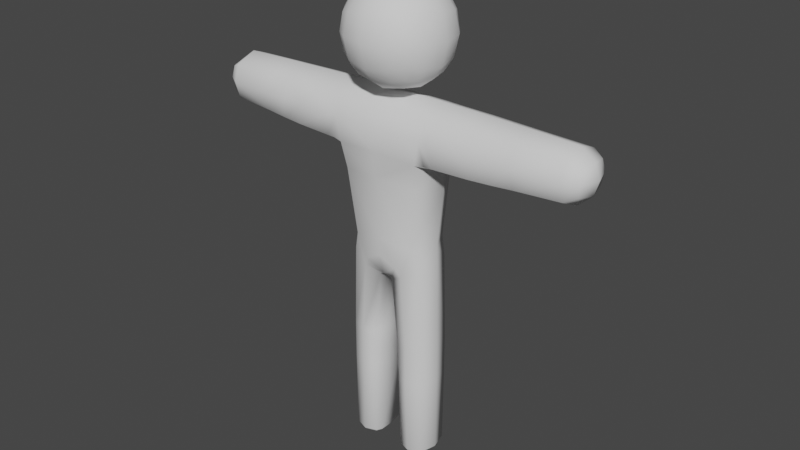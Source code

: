# Source: Stickman.blend  (saved by Blender 3.6.11; exported with 4.5.12 LTS)
import bpy
from mathutils import Matrix  # noqa: F401  (used for matrix-valued properties, if any)

bpy.ops.wm.read_factory_settings(use_empty=True)
scene = bpy.context.scene
scene.name = 'Scene'

# ---- collections
col_collection = bpy.data.collections.new('Collection'); scene.collection.children.link(col_collection)

# ---- world
world_world = bpy.data.worlds.new('World'); scene.world = world_world
world_world.use_nodes = True; world_world.node_tree.nodes.clear()
_N = world_world.node_tree.nodes; _L = world_world.node_tree.links
n0 = _N.new('ShaderNodeOutputWorld'); n0.name = 'World Output'; n0.location = (300, 300)
n1 = _N.new('ShaderNodeBackground'); n1.name = 'Background'; n1.location = (10, 300)
n1.inputs[0].default_value = (0.05088, 0.05088, 0.05088, 1.0)
_L.new(n1.outputs[0], n0.inputs[0])
n0.is_active_output = True
world_world.color = (0.05088, 0.05088, 0.05088)
world_world.use_sun_shadow = False
world_world.sun_shadow_jitter_overblur = 0.0

# ---- meshes
me_plane_009 = bpy.data.meshes.new('Plane.009')
me_plane_009.from_pydata([(-0.1209, 0.08929, 0.8677), (-0.133, 0.08829, 1.374), (-0.7443, 0.06418, 1.258), (-0.7429, 0.06288, 1.345), (-0.145, 0.1215, 1.216), (-0.06347, 0.1056, 0.7917), (-0.02586, 0.07717, 0.7289), (-0.1406, 0.0778, 0.7974), (-0.08095, 0.09602, 0.7561), (-0.0604, 0.06851, 0.01248), (-0.1547, 0.06675, 0.01248), (-0.1063, 0.08533, 0.01248), (-0.04879, 0.07336, 0.4737), (-0.05145, 0.07336, 0.3952), (-0.05474, 0.07336, 0.3167), (-0.155, 0.07147, 0.3167), (-0.155, 0.07147, 0.3952), (-0.155, 0.07147, 0.4737), (-0.09989, 0.09153, 0.3167), (-0.09989, 0.09153, 0.3952), (-0.09945, 0.09153, 0.4737), (0.0, 0.1428, 1.23), (-0.1782, 0.1165, 1.221), (-0.1678, 0.08778, 1.373), (-0.7006, 0.08396, 1.237), (-0.7003, 0.0823, 1.363), (-0.1338, 0.1113, 1.121), (0.0, 0.1342, 1.133), (-0.3369, 0.08668, 1.371), (-0.4308, 0.08559, 1.369), (-0.1415, 0.05304, -0.00796), (-0.5155, 0.08449, 1.367), (-0.1069, 0.06629, -0.00796), (-0.07419, 0.05429, -0.00796), (-0.3662, 0.11, 1.224), (-0.4534, 0.1035, 1.227), (-0.5297, 0.09697, 1.231), (0.1209, 0.08929, 0.8677), (0.133, 0.08829, 1.374), (0.7443, 0.06418, 1.258), (0.7429, 0.06288, 1.345), (0.145, 0.1215, 1.216), (0.06347, 0.1056, 0.7917), (0.02586, 0.07717, 0.7289), (0.1406, 0.0778, 0.7974), (0.08095, 0.09602, 0.7561), (0.0604, 0.06851, 0.01248), (0.1547, 0.06675, 0.01248), (0.1063, 0.08533, 0.01248), (0.04879, 0.07336, 0.4737), (0.05145, 0.07336, 0.3952), (0.05474, 0.07336, 0.3167), (0.155, 0.07147, 0.3167), (0.155, 0.07147, 0.3952), (0.155, 0.07147, 0.4737), (0.09989, 0.09153, 0.3167), (0.09989, 0.09153, 0.3952), (0.09945, 0.09153, 0.4737), (0.0, 0.08974, 0.7451), (0.0, 0.1168, 0.899), (0.0, 0.08797, 1.374), (0.0, 0.1149, 0.8293), (0.1782, 0.1165, 1.221), (0.1678, 0.08778, 1.373), (0.7006, 0.08396, 1.237), (0.7003, 0.0823, 1.363), (0.1338, 0.1113, 1.121), (0.3369, 0.08668, 1.371), (0.4308, 0.08559, 1.369), (0.1415, 0.05304, -0.00796), (0.5155, 0.08449, 1.367), (0.1069, 0.06629, -0.00796), (0.07419, 0.05429, -0.00796), (0.3662, 0.11, 1.224), (0.4534, 0.1035, 1.227), (0.5297, 0.09697, 1.231), (-0.1209, -0.08929, 0.8677), (-0.1342, -0.08829, 1.374), (-0.7443, -0.06418, 1.258), (-0.7429, -0.06288, 1.345), (-0.162, -0.1215, 1.216), (-0.06347, -0.1056, 0.7917), (-0.02586, -0.07717, 0.7289), (-0.1406, -0.0778, 0.7974), (-0.01674, -0.05048, 0.7239), (-0.08095, -0.09602, 0.7561), (-0.0604, -0.06851, 0.01248), (-0.1547, -0.06675, 0.01248), (-0.0477, 3.102e-09, 0.01248), (-0.04881, -0.0464, 0.01248), (-0.1063, -0.08533, 0.01248), (-0.04879, -0.07336, 0.4737), (-0.05145, -0.07336, 0.3952), (-0.05474, -0.07336, 0.3167), (-0.3395, -1.416e-15, 1.406), (-0.4335, -1.346e-15, 1.403), (-0.5183, -1.11e-15, 1.401), (-0.155, -0.07147, 0.3167), (-0.155, -0.07147, 0.3952), (-0.155, -0.07147, 0.4737), (-0.09989, -0.09153, 0.3167), (-0.09989, -0.09153, 0.3952), (-0.09945, -0.09153, 0.4737), (-0.03798, -0.04949, 0.4737), (-0.04004, -0.04949, 0.3952), (-0.04417, -0.04949, 0.3167), (0.0, -0.1428, 1.23), (-0.7571, 0.0, 1.245), (-0.7552, 0.0, 1.355), (-0.1356, -7.33e-17, 1.409), (-0.1666, 0.0, 0.8755), (-0.1967, -0.1165, 1.221), (-0.206, 0.0, 1.163), (-0.17, -0.08778, 1.373), (-0.7006, -0.08396, 1.237), (-0.7003, -0.0823, 1.363), (-0.143, -0.1113, 1.121), (-0.1686, 0.0, 0.8069), (-0.406, -1.607e-15, 1.172), (-0.4823, -1.499e-15, 1.178), (-0.5491, -1.18e-15, 1.185), (0.0, -0.1342, 1.133), (-0.1733, 2.217e-09, 0.01248), (-0.3369, -0.08668, 1.371), (-0.4308, -0.08559, 1.369), (-0.06496, 0.0, -0.00796), (-0.1415, -0.05304, -0.00796), (-0.5155, -0.08449, 1.367), (-0.1069, -0.06629, -0.00796), (-0.07419, -0.05429, -0.00796), (-0.06593, -0.03853, -0.00796), (-0.3679, -0.11, 1.224), (-0.4534, -0.1035, 1.227), (-0.5297, -0.09697, 1.231), (-0.1749, -1.113e-10, 0.4737), (-0.1749, -1.113e-10, 0.3952), (-0.1749, -1.113e-10, 0.3167), (-0.2131, 0.0, 1.165), (-0.1718, -1.943e-16, 1.409), (-0.7043, -9.437e-16, 1.198), (-0.7036, -9.437e-16, 1.395), (-0.1914, -1.148e-17, 1.095), (-0.1547, 0.0, -0.007954), (0.1209, -0.08929, 0.8677), (0.1342, -0.08829, 1.374), (0.7443, -0.06418, 1.258), (0.7429, -0.06288, 1.345), (0.162, -0.1215, 1.216), (0.518, -0.1117, 1.303), (0.06347, -0.1056, 0.7917), (0.02586, -0.07717, 0.7289), (0.1406, -0.0778, 0.7974), (0.6998, -0.1031, 1.301), (0.01674, -0.05048, 0.7239), (0.08095, -0.09602, 0.7561), (0.0604, -0.06851, 0.01248), (0.1547, -0.06675, 0.01248), (0.04673, 3.102e-09, 0.01248), (0.04881, -0.0464, 0.01248), (0.1063, -0.08533, 0.01248), (0.04879, -0.07336, 0.4737), (0.05145, -0.07336, 0.3952), (0.05474, -0.07336, 0.3167), (0.3395, 1.416e-15, 1.406), (0.4335, 1.346e-15, 1.403), (0.5183, 1.11e-15, 1.401), (0.155, -0.07147, 0.3167), (0.155, -0.07147, 0.3952), (0.155, -0.07147, 0.4737), (0.09989, -0.09153, 0.3167), (0.09989, -0.09153, 0.3952), (0.09945, -0.09153, 0.4737), (0.03798, -0.04949, 0.4737), (0.04004, -0.04949, 0.3952), (0.04417, -0.04949, 0.3167), (0.0, -0.08974, 0.7451), (0.0, -0.1168, 0.899), (0.0, -0.08797, 1.374), (0.0, -0.05358, 0.7303), (0.0, -0.1149, 0.8293), (0.4352, -0.116, 1.304), (0.3434, -0.1203, 1.306), (0.1767, -0.1246, 1.307), (0.7504, -0.07036, 1.302), (0.7571, 0.0, 1.245), (0.1405, -0.1268, 1.308), (0.7552, 0.0, 1.355), (0.1356, 7.33e-17, 1.409), (0.1666, 0.0, 0.8755), (0.1967, -0.1165, 1.221), (0.206, 0.0, 1.163), (0.17, -0.08778, 1.373), (0.7006, -0.08396, 1.237), (0.7003, -0.0823, 1.363), (0.143, -0.1113, 1.121), (-0.518, -0.1117, 1.303), (0.0, 0.0, 1.406), (-0.6998, -0.1031, 1.301), (-0.4352, -0.116, 1.304), (-0.1767, -0.1246, 1.307), (-0.3434, -0.1203, 1.306), (-0.7504, -0.07036, 1.302), (0.1686, 0.0, 0.8069), (-0.1405, -0.1268, 1.308), (0.0, -0.1318, 1.312), (0.406, 1.607e-15, 1.172), (0.4823, 1.499e-15, 1.178), (0.5491, 1.18e-15, 1.185), (0.518, 0.1117, 1.303), (0.6998, 0.1031, 1.301), (0.4352, 0.116, 1.304), (0.1646, 0.1246, 1.307), (0.3402, 0.1203, 1.306), (0.7504, 0.07036, 1.302), (0.7744, 0.0, 1.301), (0.1316, 0.1268, 1.308), (-0.518, 0.1117, 1.303), (-0.6998, 0.1031, 1.301), (-0.4352, 0.116, 1.304), (-0.3402, 0.1203, 1.306), (0.1733, 2.217e-09, 0.01248), (0.3369, -0.08668, 1.371), (0.4308, -0.08559, 1.369), (0.06496, 0.0, -0.00796), (0.1415, -0.05304, -0.00796), (0.5155, -0.08449, 1.367), (0.1069, -0.06629, -0.00796), (0.07419, -0.05429, -0.00796), (0.06593, -0.03853, -0.00796), (0.3679, -0.11, 1.224), (0.4534, -0.1035, 1.227), (0.5297, -0.09697, 1.231), (0.1749, -6.308e-11, 0.4737), (0.1749, -6.308e-11, 0.3952), (0.1749, -6.308e-11, 0.3167), (-0.1646, 0.1246, 1.307), (-0.7504, 0.07036, 1.302), (-0.7744, 0.0, 1.301), (0.2131, 0.0, 1.165), (0.1718, 1.943e-16, 1.409), (0.7043, 9.437e-16, 1.198), (-0.1316, 0.1268, 1.308), (0.0, 0.1318, 1.312), (0.7036, 9.437e-16, 1.395), (0.1914, 1.148e-17, 1.095), (0.1547, 0.0, -0.007954), (-0.1135, -0.1135, 1.499), (-0.1135, -0.1135, 1.726), (-0.1135, 0.1135, 1.499), (-0.1135, 0.1135, 1.726), (0.1135, -0.1135, 1.499), (0.1135, -0.1135, 1.726), (0.1135, 0.1135, 1.499), (0.1135, 0.1135, 1.726), (-0.139, -1.82e-07, 1.474), (-0.139, -0.139, 1.613), (-0.139, -2.375e-07, 1.752), (-0.139, 0.139, 1.613), (4.908e-10, 0.139, 1.474), (4.908e-10, 0.139, 1.752), (0.139, 0.139, 1.613), (0.139, -1.82e-07, 1.474), (0.139, -2.375e-07, 1.752), (0.139, -0.139, 1.613), (4.908e-10, -0.139, 1.474), (4.908e-10, -0.139, 1.752), (-2.259e-09, -2.502e-07, 1.809), (-2.259e-09, -1.717e-07, 1.416), (-2.259e-09, -0.1966, 1.613), (0.1966, -2.109e-07, 1.613), (-2.259e-09, 0.1966, 1.613), (-0.1966, -2.109e-07, 1.613), (-0.1311, -0.06553, 1.482), (-0.1311, -0.1311, 1.678), (-0.1311, 0.06553, 1.744), (-0.1311, 0.1311, 1.547), (-0.06553, 0.1311, 1.482), (0.06553, 0.1311, 1.744), (0.1311, 0.1311, 1.547), (0.1311, 0.06553, 1.482), (0.1311, -0.06553, 1.744), (0.1311, -0.1311, 1.547), (0.06553, -0.1311, 1.482), (-0.06553, -0.1311, 1.744), (-0.1311, 0.06553, 1.482), (-0.1311, -0.1311, 1.547), (-0.1311, -0.06553, 1.744), (-0.1311, 0.1311, 1.678), (0.06553, 0.1311, 1.482), (-0.06553, 0.1311, 1.744), (0.1311, 0.1311, 1.678), (0.1311, -0.06553, 1.482), (0.1311, 0.06553, 1.744), (0.1311, -0.1311, 1.678), (-0.06553, -0.1311, 1.482), (0.06553, -0.1311, 1.744), (-1.268e-09, -0.08792, 1.788), (-1.268e-09, 0.08792, 1.788), (0.08792, -2.456e-07, 1.788), (-0.08792, -2.456e-07, 1.788), (-1.268e-09, -0.08792, 1.437), (-1.268e-09, 0.08792, 1.437), (-0.08792, -1.754e-07, 1.437), (0.08792, -1.754e-07, 1.437), (-0.08792, -0.1758, 1.613), (0.08792, -0.1758, 1.613), (-1.268e-09, -0.1758, 1.525), (-1.268e-09, -0.1758, 1.701), (0.1758, -0.08792, 1.613), (0.1758, 0.08792, 1.613), (0.1758, -1.929e-07, 1.525), (0.1758, -2.28e-07, 1.701), (0.08792, 0.1758, 1.613), (-0.08792, 0.1758, 1.613), (-1.268e-09, 0.1758, 1.525), (-1.268e-09, 0.1758, 1.701), (-0.1758, 0.08792, 1.613), (-0.1758, -0.08792, 1.613), (-0.1758, -1.929e-07, 1.525), (-0.1758, -2.28e-07, 1.701), (-0.1605, -0.08026, 1.693), (-0.1605, -0.08026, 1.532), (-0.1605, 0.08026, 1.532), (-0.08026, 0.1605, 1.693), (-0.08026, 0.1605, 1.532), (0.08026, 0.1605, 1.532), (0.1605, 0.08026, 1.693), (0.1605, 0.08026, 1.532), (0.1605, -0.08026, 1.532), (0.08026, -0.1605, 1.693), (0.08026, -0.1605, 1.532), (-0.08026, -0.1605, 1.532), (0.08026, 0.08026, 1.452), (-0.08026, 0.08026, 1.452), (-0.08026, -0.08026, 1.452), (-0.08026, 0.08026, 1.773), (0.08026, 0.08026, 1.773), (0.08026, -0.08026, 1.773), (-0.08026, -0.08026, 1.773), (0.08026, -0.08026, 1.452), (-0.08026, -0.1605, 1.693), (0.1605, -0.08026, 1.693), (0.08026, 0.1605, 1.693), (-0.1605, 0.08026, 1.693), (-0.2486, -2.958e-16, 1.166), (-0.2026, -4.19e-16, 1.408), (-0.2128, 0.1153, 1.221), (-0.1989, 0.08758, 1.372), (-0.1969, 0.1238, 1.307), (-0.2282, -0.1153, 1.221), (-0.2007, -0.08758, 1.372), (-0.2073, -0.1238, 1.307), (0.2513, 3.177e-16, 1.166), (0.2049, 4.356e-16, 1.408), (0.2153, 0.1152, 1.221), (0.2012, 0.08756, 1.372), (0.1993, 0.1237, 1.307), (0.2096, -0.1237, 1.307), (0.2305, -0.1152, 1.221), (0.203, -0.08756, 1.372)], [], [(58, 5, 61), (241, 1, 60, 242), (3, 236, 237, 108), (110, 0, 7, 117), (118, 119, 35, 34), (141, 26, 0, 110), (235, 23, 1, 241), (239, 187, 144, 191), (348, 346, 34, 219), (58, 178, 84, 6), (5, 58, 6, 8), (32, 11, 9, 33), (137, 22, 4, 112), (344, 118, 34, 346), (119, 120, 36, 35), (138, 109, 1, 23), (217, 25, 31, 216), (345, 347, 28, 94), (4, 22, 235, 241), (347, 348, 219, 28), (197, 195, 127, 115), (4, 26, 141, 112), (120, 139, 24, 36), (209, 208, 70, 65), (79, 201, 197, 115), (40, 213, 209, 65), (28, 29, 95, 94), (108, 140, 25, 3), (79, 115, 140, 108), (219, 218, 29, 28), (145, 192, 240, 184), (217, 236, 3, 25), (95, 29, 31, 96), (96, 31, 25, 140), (122, 10, 30, 142), (66, 37, 59, 27), (27, 26, 4, 21), (17, 134, 117, 7), (58, 61, 42), (37, 66, 244, 188), (88, 125, 33, 9), (11, 32, 30, 10), (16, 135, 134, 17), (218, 216, 31, 29), (15, 136, 135, 16), (10, 122, 136, 15), (187, 38, 60, 196), (105, 89, 88, 9, 14), (45, 44, 54, 57), (19, 16, 17, 20), (18, 15, 16, 19), (15, 18, 11, 10), (8, 6, 12, 20), (7, 8, 20, 17), (13, 19, 20, 12), (14, 18, 19, 13), (18, 14, 9, 11), (42, 61, 59, 37), (203, 204, 177, 77), (215, 41, 21, 242), (184, 39, 213, 214), (211, 215, 38, 63), (188, 202, 44, 37), (206, 205, 73, 74), (354, 62, 211, 356), (43, 153, 178, 58), (45, 43, 58, 42), (48, 71, 72, 46), (238, 190, 41, 62), (352, 238, 62, 354), (207, 206, 74, 75), (187, 239, 63, 38), (41, 190, 244, 66), (353, 355, 63, 239), (41, 215, 211, 62), (355, 356, 211, 63), (201, 78, 114, 197), (75, 208, 209, 64), (240, 207, 75, 64), (193, 152, 183, 146), (183, 152, 192, 145), (40, 186, 214, 213), (164, 68, 67, 163), (68, 210, 212, 67), (185, 204, 106, 147), (213, 39, 64, 209), (165, 70, 68, 164), (165, 243, 65, 70), (220, 245, 69, 47), (116, 76, 176, 121), (27, 21, 41, 66), (202, 232, 54, 44), (175, 179, 81), (76, 116, 141, 110), (72, 223, 157, 46), (71, 48, 47, 69), (54, 232, 233, 53), (147, 194, 244, 190), (208, 210, 68, 70), (53, 233, 234, 52), (234, 220, 47, 52), (109, 77, 177, 196), (153, 43, 49, 172), (51, 46, 157, 158, 174), (57, 54, 53, 56), (56, 53, 52, 55), (55, 52, 47, 48), (43, 45, 57, 49), (50, 49, 57, 56), (51, 50, 56, 55), (51, 55, 48, 46), (6, 84, 103, 12), (241, 242, 21, 4), (85, 81, 76, 83), (203, 80, 106, 204), (236, 2, 107, 237), (107, 78, 201, 237), (199, 203, 77, 113), (110, 117, 83, 76), (119, 118, 131, 132), (349, 111, 199, 351), (175, 82, 84, 178), (0, 5, 8, 7), (85, 82, 175, 81), (90, 87, 126, 128), (137, 112, 80, 111), (344, 137, 111, 349), (120, 119, 132, 133), (109, 138, 113, 77), (80, 112, 141, 116), (345, 350, 113, 138), (80, 203, 199, 111), (350, 351, 199, 113), (231, 192, 152, 148), (133, 195, 197, 114), (120, 133, 114, 139), (184, 240, 64, 39), (95, 124, 123, 94), (124, 198, 200, 123), (96, 127, 124, 95), (96, 140, 115, 127), (122, 142, 126, 87), (143, 194, 121, 176), (121, 106, 80, 116), (117, 134, 99, 83), (175, 149, 179), (182, 191, 144, 185), (89, 130, 125, 88), (86, 129, 130, 89), (90, 128, 129, 86), (99, 134, 135, 98), (195, 198, 124, 127), (85, 83, 99, 102), (98, 135, 136, 97), (136, 122, 87, 97), (144, 187, 196, 177), (13, 12, 103, 104), (14, 13, 104, 105), (49, 50, 173, 172), (102, 99, 98, 101), (101, 98, 97, 100), (100, 97, 87, 90), (82, 85, 102, 91), (84, 82, 91, 103), (104, 103, 91, 92), (105, 104, 92, 93), (105, 93, 86, 89), (92, 91, 102, 101), (93, 92, 101, 100), (93, 100, 90, 86), (176, 179, 149, 143), (186, 146, 183, 214), (143, 149, 154, 151), (177, 204, 185, 144), (244, 194, 143, 188), (188, 143, 151, 202), (34, 35, 218, 219), (205, 206, 230, 229), (242, 60, 38, 215), (168, 232, 202, 151), (35, 36, 216, 218), (357, 358, 229, 181), (175, 178, 153, 150), (45, 42, 37, 44), (149, 175, 150, 154), (159, 226, 224, 156), (238, 189, 147, 190), (352, 205, 229, 358), (206, 207, 231, 230), (79, 108, 237, 201), (148, 152, 193, 225), (353, 359, 221, 163), (147, 189, 182, 185), (359, 357, 181, 221), (75, 74, 210, 208), (36, 24, 217, 216), (231, 207, 240, 192), (236, 217, 24, 2), (74, 73, 212, 210), (243, 186, 40, 65), (221, 222, 164, 163), (139, 114, 78, 107), (230, 231, 148, 180), (186, 243, 193, 146), (229, 230, 180, 181), (181, 180, 222, 221), (164, 222, 225, 165), (165, 225, 193, 243), (220, 156, 224, 245), (132, 131, 200, 198), (121, 194, 147, 106), (183, 145, 184, 214), (133, 132, 198, 195), (32, 33, 125, 130, 129, 128, 126, 142, 30), (158, 228, 227, 155), (155, 227, 226, 159), (157, 223, 228, 158), (71, 69, 245, 224, 226, 227, 228, 223, 72), (167, 233, 232, 168), (180, 148, 225, 222), (151, 154, 171, 168), (166, 234, 233, 167), (156, 220, 234, 166), (2, 24, 139, 107), (50, 51, 174, 173), (170, 167, 168, 171), (169, 166, 167, 170), (166, 169, 159, 156), (154, 150, 160, 171), (150, 153, 172, 160), (173, 161, 160, 172), (174, 162, 161, 173), (162, 174, 158, 155), (161, 170, 171, 160), (162, 169, 170, 161), (169, 162, 155, 159), (1, 109, 196, 60), (81, 179, 176, 76), (343, 274, 249, 287), (342, 277, 253, 290), (341, 280, 251, 293), (340, 283, 247, 273), (339, 291, 250, 282), (338, 286, 247, 283), (337, 296, 265, 295), (336, 297, 266, 298), (335, 274, 256, 299), (334, 300, 264, 294), (333, 301, 267, 302), (332, 279, 261, 303), (331, 304, 255, 285), (330, 305, 268, 306), (329, 295, 265, 307), (328, 308, 263, 281), (327, 309, 269, 310), (326, 292, 262, 311), (325, 312, 260, 278), (324, 313, 270, 314), (323, 289, 259, 315), (322, 316, 257, 275), (321, 317, 271, 318), (320, 286, 256, 319), (317, 320, 319, 271), (255, 273, 320, 317), (273, 247, 286, 320), (272, 321, 318, 254), (246, 285, 321, 272), (285, 255, 317, 321), (284, 322, 275, 248), (254, 318, 322, 284), (318, 271, 316, 322), (313, 323, 315, 270), (257, 287, 323, 313), (287, 249, 289, 323), (276, 324, 314, 258), (248, 275, 324, 276), (275, 257, 313, 324), (288, 325, 278, 252), (258, 314, 325, 288), (314, 270, 312, 325), (309, 326, 311, 269), (260, 290, 326, 309), (290, 253, 292, 326), (279, 327, 310, 261), (252, 278, 327, 279), (278, 260, 309, 327), (291, 328, 281, 250), (261, 310, 328, 291), (310, 269, 308, 328), (305, 329, 307, 268), (263, 293, 329, 305), (293, 251, 295, 329), (282, 330, 306, 264), (250, 281, 330, 282), (281, 263, 305, 330), (294, 331, 285, 246), (264, 306, 331, 294), (306, 268, 304, 331), (301, 332, 303, 267), (258, 288, 332, 301), (288, 252, 279, 332), (284, 333, 302, 254), (248, 276, 333, 284), (276, 258, 301, 333), (272, 334, 294, 246), (254, 302, 334, 272), (302, 267, 300, 334), (297, 335, 299, 266), (259, 289, 335, 297), (289, 249, 274, 335), (292, 336, 298, 262), (253, 277, 336, 292), (277, 259, 297, 336), (280, 337, 295, 251), (262, 298, 337, 280), (298, 266, 296, 337), (296, 338, 283, 265), (266, 299, 338, 296), (299, 256, 286, 338), (300, 339, 282, 264), (267, 303, 339, 300), (303, 261, 291, 339), (304, 340, 273, 255), (268, 307, 340, 304), (307, 265, 283, 340), (308, 341, 293, 263), (269, 311, 341, 308), (311, 262, 280, 341), (312, 342, 290, 260), (270, 315, 342, 312), (315, 259, 277, 342), (316, 343, 287, 257), (271, 319, 343, 316), (319, 256, 274, 343), (59, 61, 5, 0), (123, 200, 351, 350), (94, 123, 350, 345), (118, 344, 349, 131), (131, 349, 351, 200), (23, 235, 348, 347), (138, 23, 347, 345), (137, 344, 346, 22), (235, 22, 346, 348), (191, 182, 357, 359), (239, 191, 359, 353), (238, 352, 358, 189), (182, 189, 358, 357), (67, 212, 356, 355), (163, 67, 355, 353), (205, 352, 354, 73), (73, 354, 356, 212), (0, 26, 27, 59)])
me_plane_009.polygons.foreach_set('use_smooth', [True] * 352)
_uv = me_plane_009.uv_layers.new(name='UVMap')
_uv.uv.foreach_set('vector', [0.0, 0.0, 0.0, 0.0, 0.0, 0.0, 0.0, 0.0, 0.0, 0.0, 0.0, 0.0, 0.0, 0.0, 0.0, 0.0, 0.0, 0.0, 0.0, 0.0, 0.0, 0.0, 0.0, 0.0, 0.0, 0.0, 0.0, 0.0, 0.0, 0.0, 0.0, 0.0, 0.0, 0.0, 0.0, 0.0, 0.0, 0.0, 0.0, 0.0, 0.0, 0.0, 0.0, 0.0, 0.0, 0.0, 0.0, 0.0, 0.0, 0.0, 0.0, 0.0, 0.0, 0.0, 0.0, 0.0, 0.0, 0.0, 0.0, 0.0, 0.0, 0.0, 0.0, 0.0, 0.0, 0.0, 0.0, 0.0, 0.0, 0.0, 0.0, 0.0, 0.0, 0.0, 0.0, 0.0, 0.0, 0.0, 0.0, 0.0, 0.0, 0.0, 0.0, 0.0, 0.0, 0.0, 0.0, 0.0, 0.0, 0.0, 0.0, 0.0, 0.0, 0.0, 0.0, 0.0, 0.0, 0.0, 0.0, 0.0, 0.0, 0.0, 0.0, 0.0, 0.0, 0.0, 0.0, 0.0, 0.0, 0.0, 0.0, 0.0, 0.0, 0.0, 0.0, 0.0, 0.0, 0.0, 0.0, 0.0, 0.0, 0.0, 0.0, 0.0, 0.0, 0.0, 0.0, 0.0, 0.0, 0.0, 0.0, 0.0, 0.0, 0.0, 0.0, 0.0, 0.0, 0.0, 0.0, 0.0, 0.0, 0.0, 0.0, 0.0, 0.0, 0.0, 0.0, 0.0, 0.0, 0.0, 0.0, 0.0, 0.0, 0.0, 0.0, 0.0, 0.0, 0.0, 0.0, 0.0, 0.0, 0.0, 0.0, 0.0, 0.0, 0.0, 0.0, 0.0, 0.0, 0.0, 0.0, 0.0, 0.0, 0.0, 0.0, 0.0, 0.0, 0.0, 0.0, 0.0, 0.0, 0.0, 0.0, 0.0, 0.0, 0.0, 0.0, 0.0, 0.0, 0.0, 0.0, 0.0, 0.0, 0.0, 0.0, 0.0, 0.0, 0.0, 0.0, 0.0, 0.0, 0.0, 0.0, 0.0, 0.0, 0.0, 0.0, 0.0, 0.0, 0.0, 0.0, 0.0, 0.0, 0.0, 0.0, 0.0, 0.0, 0.0, 0.0, 0.0, 0.0, 0.0, 0.0, 0.0, 0.0, 0.0, 0.0, 0.0, 0.0, 0.0, 0.0, 0.0, 0.0, 0.0, 0.0, 0.0, 0.0, 0.0, 0.0, 0.0, 0.0, 0.0, 0.0, 0.0, 0.0, 0.0, 0.0, 0.0, 0.0, 0.0, 0.0, 0.0, 0.0, 0.0, 0.0, 0.0, 0.0, 0.0, 0.0, 0.0, 0.0, 0.0, 0.0, 0.0, 0.0, 0.0, 0.0, 0.0, 0.0, 0.0, 0.0, 0.0, 0.0, 0.0, 0.0, 0.0, 0.0, 0.0, 0.0, 0.0, 0.0, 0.0, 0.0, 0.0, 0.0, 0.0, 0.0, 0.0, 0.0, 0.0, 0.0, 0.0, 0.0, 0.0, 0.0, 0.0, 0.0, 0.0, 0.0, 0.0, 0.0, 0.0, 0.0, 0.0, 0.0, 0.0, 0.0, 0.0, 0.0, 0.0, 0.0, 0.0, 0.0, 0.0, 0.0, 0.0, 0.0, 0.0, 0.0, 0.0, 0.0, 0.0, 0.0, 0.0, 0.0, 0.0, 0.0, 0.0, 0.0, 0.0, 0.0, 0.0, 0.0, 0.0, 0.0, 0.0, 0.0, 0.0, 0.0, 0.0, 0.0, 0.0, 0.0, 0.0, 0.0, 0.0, 0.0, 0.0, 0.0, 0.0, 0.0, 0.0, 0.0, 0.0, 0.0, 0.0, 0.0, 0.0, 0.0, 0.0, 0.0, 0.0, 0.0, 0.0, 0.0, 0.0, 0.0, 0.0, 0.0, 0.0, 0.0, 0.0, 0.0, 0.0, 0.0, 0.0, 0.0, 0.0, 0.0, 0.0, 0.0, 0.0, 0.0, 0.0, 0.0, 0.0, 0.0, 0.0, 0.0, 0.0, 0.0, 0.0, 0.0, 0.0, 0.0, 0.0, 0.0, 0.0, 0.0, 0.0, 0.0, 0.0, 0.0, 0.0, 0.0, 0.0, 0.0, 0.0, 0.0, 0.0, 0.0, 0.0, 0.0, 0.0, 0.0, 0.0, 0.0, 0.0, 0.0, 0.0, 0.0, 0.0, 0.0, 0.0, 0.0, 0.0, 0.0, 0.0, 0.0, 0.0, 0.0, 0.0, 0.0, 0.0, 0.0, 0.0, 0.0, 0.0, 0.0, 0.0, 0.0, 0.0, 0.0, 0.0, 0.0, 0.0, 0.0, 0.0, 0.0, 0.0, 0.0, 0.0, 0.0, 0.0, 0.0, 0.0, 0.0, 0.0, 0.0, 0.0, 0.0, 0.0, 0.0, 0.0, 0.0, 0.0, 0.0, 0.0, 0.0, 0.0, 0.0, 0.0, 0.0, 0.0, 0.0, 0.0, 0.0, 0.0, 0.0, 0.0, 0.0, 0.0, 0.0, 0.0, 0.0, 0.0, 0.0, 0.0, 0.0, 0.0, 0.0, 0.0, 0.0, 0.0, 0.0, 0.0, 0.0, 0.0, 0.0, 0.0, 0.0, 0.0, 0.0, 0.0, 0.0, 0.0, 0.0, 0.0, 0.0, 0.0, 0.0, 0.0, 0.0, 0.0, 0.0, 0.0, 0.0, 0.0, 0.0, 0.0, 0.0, 0.0, 0.0, 0.0, 0.0, 0.0, 0.0, 0.0, 0.0, 0.0, 0.0, 0.0, 0.0, 0.0, 0.0, 0.0, 0.0, 0.0, 0.0, 0.0, 0.0, 0.0, 0.0, 0.0, 0.0, 0.0, 0.0, 0.0, 0.0, 0.0, 0.0, 0.0, 0.0, 0.0, 0.0, 0.0, 0.0, 0.0, 0.0, 0.0, 0.0, 0.0, 0.0, 0.0, 0.0, 0.0, 0.0, 0.0, 0.0, 0.0, 0.0, 0.0, 0.0, 0.0, 0.0, 0.0, 0.0, 0.0, 0.0, 0.0, 0.0, 0.0, 0.0, 0.0, 0.0, 0.0, 0.0, 0.0, 0.0, 0.0, 0.0, 0.0, 0.0, 0.0, 0.0, 0.0, 0.0, 0.0, 0.0, 0.0, 0.0, 0.0, 0.0, 0.0, 0.0, 0.0, 0.0, 0.0, 0.0, 0.0, 0.0, 0.0, 0.0, 0.0, 0.0, 0.0, 0.0, 0.0, 0.0, 0.0, 0.0, 0.0, 0.0, 0.0, 0.0, 0.0, 0.0, 0.0, 0.0, 0.0, 0.0, 0.0, 0.0, 0.0, 0.0, 0.0, 0.0, 0.0, 0.0, 0.0, 0.0, 0.0, 0.0, 0.0, 0.0, 0.0, 0.0, 0.0, 0.0, 0.0, 0.0, 0.0, 0.0, 0.0, 0.0, 0.0, 0.0, 0.0, 0.0, 0.0, 0.0, 0.0, 0.0, 0.0, 0.0, 0.0, 0.0, 0.0, 0.0, 0.0, 0.0, 0.0, 0.0, 0.0, 0.0, 0.0, 0.0, 0.0, 0.0, 0.0, 0.0, 0.0, 0.0, 0.0, 0.0, 0.0, 0.0, 0.0, 0.0, 0.0, 0.0, 0.0, 0.0, 0.0, 0.0, 0.0, 0.0, 0.0, 0.0, 0.0, 0.0, 0.0, 0.0, 0.0, 0.0, 0.0, 0.0, 0.0, 0.0, 0.0, 0.0, 0.0, 0.0, 0.0, 0.0, 0.0, 0.0, 0.0, 0.0, 0.0, 0.0, 0.0, 0.0, 0.0, 0.0, 0.0, 0.0, 0.0, 0.0, 0.0, 0.0, 0.0, 0.0, 0.0, 0.0, 0.0, 0.0, 0.0, 0.0, 0.0, 0.0, 0.0, 0.0, 0.0, 0.0, 0.0, 0.0, 0.0, 0.0, 0.0, 0.0, 0.0, 0.0, 0.0, 0.0, 0.0, 0.0, 0.0, 0.0, 0.0, 0.0, 0.0, 0.0, 0.0, 0.0, 0.0, 0.0, 0.0, 0.0, 0.0, 0.0, 0.0, 0.0, 0.0, 0.0, 0.0, 0.0, 0.0, 0.0, 0.0, 0.0, 0.0, 0.0, 0.0, 0.0, 0.0, 0.0, 0.0, 0.0, 0.0, 0.0, 0.0, 0.0, 0.0, 0.0, 0.0, 0.0, 0.0, 0.0, 0.0, 0.0, 0.0, 0.0, 0.0, 0.0, 0.0, 0.0, 0.0, 0.0, 0.0, 0.0, 0.0, 0.0, 0.0, 0.0, 0.0, 0.0, 0.0, 0.0, 0.0, 0.0, 0.0, 0.0, 0.0, 0.0, 0.0, 0.0, 0.0, 0.0, 0.0, 0.0, 0.0, 0.0, 0.0, 0.0, 0.0, 0.0, 0.0, 0.0, 0.0, 0.0, 0.0, 0.0, 0.0, 0.0, 0.0, 0.0, 0.0, 0.0, 0.0, 0.0, 0.0, 0.0, 0.0, 0.0, 0.0, 0.0, 0.0, 0.0, 0.0, 0.0, 0.0, 0.0, 0.0, 0.0, 0.0, 0.0, 0.0, 0.0, 0.0, 0.0, 0.0, 0.0, 0.0, 0.0, 0.0, 0.0, 0.0, 0.0, 0.0, 0.0, 0.0, 0.0, 0.0, 0.0, 0.0, 0.0, 0.0, 0.0, 0.0, 0.0, 0.0, 0.0, 0.0, 0.0, 0.0, 0.0, 0.0, 0.0, 0.0, 0.0, 0.0, 0.0, 0.0, 0.0, 0.0, 0.0, 0.0, 0.0, 0.0, 0.0, 0.0, 0.0, 0.0, 0.0, 0.0, 0.0, 0.0, 0.0, 0.0, 0.0, 0.0, 0.0, 0.0, 0.0, 0.0, 0.0, 0.0, 0.0, 0.0, 0.0, 0.0, 0.0, 0.0, 0.0, 0.0, 0.0, 0.0, 0.0, 0.0, 0.0, 0.0, 0.0, 0.0, 0.0, 0.0, 0.0, 0.0, 0.0, 0.0, 0.0, 0.0, 0.0, 0.0, 0.0, 0.0, 0.0, 0.0, 0.0, 0.0, 0.0, 0.0, 0.0, 0.0, 0.0, 0.0, 0.0, 0.0, 0.0, 0.0, 0.0, 0.0, 0.0, 0.0, 0.0, 0.0, 0.0, 0.0, 0.0, 0.0, 0.0, 0.0, 0.0, 0.0, 0.0, 0.0, 0.0, 0.0, 0.0, 0.0, 0.0, 0.0, 0.0, 0.0, 0.0, 0.0, 0.0, 0.0, 0.0, 0.0, 0.0, 0.0, 0.0, 0.0, 0.0, 0.0, 0.0, 0.0, 0.0, 0.0, 0.0, 0.0, 0.0, 0.0, 0.0, 0.0, 0.0, 0.0, 0.0, 0.0, 0.0, 0.0, 0.0, 0.0, 0.0, 0.0, 0.0, 0.0, 0.0, 0.0, 0.0, 0.0, 0.0, 0.0, 0.0, 0.0, 0.0, 0.0, 0.0, 0.0, 0.0, 0.0, 0.0, 0.0, 0.0, 0.0, 0.0, 0.0, 0.0, 0.0, 0.0, 0.0, 0.0, 0.0, 0.0, 0.0, 0.0, 0.0, 0.0, 0.0, 0.0, 0.0, 0.0, 0.0, 0.0, 0.0, 0.0, 0.0, 0.0, 0.0, 0.0, 0.0, 0.0, 0.0, 0.0, 0.0, 0.0, 0.0, 0.0, 0.0, 0.0, 0.0, 0.0, 0.0, 0.0, 0.0, 0.0, 0.0, 0.0, 0.0, 0.0, 0.0, 0.0, 0.0, 0.0, 0.0, 0.0, 0.0, 0.0, 0.0, 0.0, 0.0, 0.0, 0.0, 0.0, 0.0, 0.0, 0.0, 0.0, 0.0, 0.0, 0.0, 0.0, 0.0, 0.0, 0.0, 0.0, 0.0, 0.0, 0.0, 0.0, 0.0, 0.0, 0.0, 0.0, 0.0, 0.0, 0.0, 0.0, 0.0, 0.0, 0.0, 0.0, 0.0, 0.0, 0.0, 0.0, 0.0, 0.0, 0.0, 0.0, 0.0, 0.0, 0.0, 0.0, 0.0, 0.0, 0.0, 0.0, 0.0, 0.0, 0.0, 0.0, 0.0, 0.0, 0.0, 0.0, 0.0, 0.0, 0.0, 0.0, 0.0, 0.0, 0.0, 0.0, 0.0, 0.0, 0.0, 0.0, 0.0, 0.0, 0.0, 0.0, 0.0, 0.0, 0.0, 0.0, 0.0, 0.0, 0.0, 0.0, 0.0, 0.0, 0.0, 0.0, 0.0, 0.0, 0.0, 0.0, 0.0, 0.0, 0.0, 0.0, 0.0, 0.0, 0.0, 0.0, 0.0, 0.0, 0.0, 0.0, 0.0, 0.0, 0.0, 0.0, 0.0, 0.0, 0.0, 0.0, 0.0, 0.0, 0.0, 0.0, 0.0, 0.0, 0.0, 0.0, 0.0, 0.0, 0.0, 0.0, 0.0, 0.0, 0.0, 0.0, 0.0, 0.0, 0.0, 0.0, 0.0, 0.0, 0.0, 0.0, 0.0, 0.0, 0.0, 0.0, 0.0, 0.0, 0.0, 0.0, 0.0, 0.0, 0.0, 0.0, 0.0, 0.0, 0.0, 0.0, 0.0, 0.0, 0.0, 0.0, 0.0, 0.0, 0.0, 0.0, 0.0, 0.0, 0.0, 0.0, 0.0, 0.0, 0.0, 0.0, 0.0, 0.0, 0.0, 0.0, 0.0, 0.0, 0.0, 0.0, 0.0, 0.0, 0.0, 0.0, 0.0, 0.0, 0.0, 0.0, 0.0, 0.0, 0.0, 0.0, 0.0, 0.0, 0.0, 0.0, 0.0, 0.0, 0.0, 0.0, 0.0, 0.0, 0.0, 0.0, 0.0, 0.0, 0.0, 0.0, 0.0, 0.0, 0.0, 0.0, 0.0, 0.0, 0.0, 0.0, 0.0, 0.0, 0.0, 0.0, 0.0, 0.0, 0.0, 0.0, 0.0, 0.0, 0.0, 0.0, 0.0, 0.0, 0.0, 0.0, 0.0, 0.0, 0.0, 0.0, 0.0, 0.0, 0.0, 0.0, 0.0, 0.0, 0.0, 0.0, 0.0, 0.0, 0.0, 0.0, 0.0, 0.0, 0.0, 0.0, 0.0, 0.0, 0.0, 0.0, 0.0, 0.0, 0.0, 0.0, 0.0, 0.0, 0.0, 0.0, 0.0, 0.0, 0.0, 0.0, 0.0, 0.0, 0.0, 0.0, 0.0, 0.0, 0.0, 0.0, 0.0, 0.0, 0.0, 0.0, 0.0, 0.0, 0.0, 0.0, 0.0, 0.0, 0.0, 0.0, 0.0, 0.0, 0.0, 0.0, 0.0, 0.0, 0.0, 0.0, 0.0, 0.0, 0.0, 0.0, 0.0, 0.0, 0.0, 0.0, 0.0, 0.0, 0.0, 0.0, 0.0, 0.0, 0.0, 0.0, 0.0, 0.0, 0.0, 0.0, 0.0, 0.0, 0.0, 0.0, 0.0, 0.0, 0.0, 0.0, 0.0, 0.0, 0.0, 0.0, 0.0, 0.0, 0.0, 0.0, 0.0, 0.0, 0.0, 0.0, 0.0, 0.0, 0.0, 0.0, 0.0, 0.0, 0.0, 0.0, 0.0, 0.0, 0.0, 0.0, 0.0, 0.0, 0.0, 0.0, 0.0, 0.0, 0.0, 0.0, 0.0, 0.0, 0.0, 0.0, 0.0, 0.0, 0.0, 0.0, 0.0, 0.0, 0.0, 0.0, 0.0, 0.0, 0.0, 0.0, 0.0, 0.0, 0.0, 0.0, 0.0, 0.0, 0.0, 0.0, 0.0, 0.0, 0.0, 0.0, 0.0, 0.0, 0.0, 0.0, 0.0, 0.0, 0.0, 0.0, 0.0, 0.0, 0.0, 0.0, 0.0, 0.0, 0.0, 0.0, 0.0, 0.0, 0.0, 0.0, 0.0, 0.0, 0.0, 0.0, 0.0, 0.0, 0.0, 0.0, 0.0, 0.0, 0.0, 0.0, 0.0, 0.0, 0.0, 0.0, 0.0, 0.0, 0.0, 0.0, 0.0, 0.0, 0.0, 0.0, 0.0, 0.0, 0.0, 0.0, 0.0, 0.0, 0.0, 0.0, 0.0, 0.0, 0.0, 0.0, 0.0, 0.0, 0.0, 0.0, 0.0, 0.0, 0.0, 0.0, 0.0, 0.0, 0.0, 0.0, 0.0, 0.0, 0.0, 0.0, 0.0, 0.0, 0.0, 0.0, 0.0, 0.0, 0.0, 0.0, 0.0, 0.0, 0.0, 0.0, 0.0, 0.0, 0.0, 0.0, 0.0, 0.0, 0.0, 0.0, 0.0, 0.0, 0.0, 0.0, 0.0, 0.0, 0.0, 0.0, 0.0, 0.0, 0.0, 0.0, 0.0, 0.0, 0.0, 0.0, 0.0, 0.0, 0.0, 0.0, 0.0, 0.0, 0.0, 0.0, 0.0, 0.0, 0.0, 0.0, 0.0, 0.0, 0.0, 0.0, 0.0, 0.0, 0.0, 0.0, 0.0, 0.0, 0.0, 0.0, 0.0, 0.0, 0.0, 0.0, 0.0, 0.0, 0.0, 0.0, 0.0, 0.0, 0.0, 0.0, 0.0, 0.0, 0.0, 0.0, 0.0, 0.0, 0.0, 0.0, 0.0, 0.0, 0.0, 0.0, 0.0, 0.0, 0.0, 0.0, 0.0, 0.0, 0.0, 0.0, 0.0, 0.0, 0.0, 0.0, 0.0, 0.0, 0.0, 0.0, 0.0, 0.0, 0.0, 0.0, 0.0, 0.0, 0.0, 0.0, 0.0, 0.0, 0.0, 0.0, 0.0, 0.0, 0.0, 0.0, 0.0, 0.0, 0.0, 0.0, 0.0, 0.0, 0.0, 0.0, 0.0, 0.0, 0.0, 0.0, 0.0, 0.0, 0.0, 0.0, 0.0, 0.0, 0.0, 0.0, 0.0, 0.0, 0.0, 0.0, 0.0, 0.0, 0.0, 0.0, 0.0, 0.0, 0.0, 0.0, 0.0, 0.0, 0.0, 0.0, 0.0, 0.0, 0.0, 0.0, 0.0, 0.0, 0.0, 0.0, 0.0, 0.0, 0.0, 0.0, 0.0, 0.0, 0.0, 0.0, 0.0, 0.0, 0.0, 0.0, 0.0, 0.0, 0.0, 0.0, 0.0, 0.0, 0.0, 0.0, 0.0, 0.0, 0.0, 0.0, 0.0, 0.0, 0.0, 0.0, 0.0, 0.0, 0.0, 0.0, 0.0, 0.0, 0.0, 0.0, 0.0, 0.0, 0.0, 0.0, 0.0, 0.0, 0.0, 0.0, 0.0, 0.0, 0.0, 0.0, 0.0, 0.0, 0.0, 0.0, 0.0, 0.0, 0.0, 0.0, 0.0, 0.0, 0.0, 0.0, 0.0, 0.0, 0.0, 0.0, 0.0, 0.0, 0.0, 0.0, 0.0, 0.0, 0.0, 0.0, 0.0, 0.0, 0.0, 0.0, 0.0, 0.0, 0.0, 0.0, 0.0, 0.0, 0.0, 0.0, 0.0, 0.0, 0.0, 0.0, 0.0, 0.0, 0.0, 0.0, 0.0, 0.0, 0.0, 0.0, 0.0, 0.0, 0.0, 0.0, 0.0, 0.0, 0.0, 0.0, 0.0, 0.0, 0.0, 0.0, 0.0, 0.0, 0.0, 0.0, 0.0, 0.0, 0.0, 0.0, 0.0, 0.0, 0.0, 0.0, 0.0, 0.0, 0.0, 0.0, 0.0, 0.0, 0.0, 0.0, 0.0, 0.0, 0.0, 0.0, 0.0, 0.0, 0.0, 0.0, 0.0, 0.0, 0.0, 0.0, 0.0, 0.0, 0.0, 0.0, 0.0, 0.0, 0.0, 0.0, 0.0, 0.0, 0.0, 0.0, 0.0, 0.0, 0.0, 0.0, 0.0, 0.0, 0.0, 0.0, 0.0, 0.0, 0.0, 0.0, 0.0, 0.0, 0.0, 0.0, 0.0, 0.0, 0.0, 0.0, 0.0, 0.0, 0.0, 0.0, 0.0, 0.0, 0.0, 0.0, 0.0, 0.0, 0.0, 0.0, 0.0, 0.0, 0.0, 0.0, 0.0, 0.0, 0.0, 0.0, 0.0, 0.0, 0.0, 0.0, 0.0, 0.0, 0.0, 0.0, 0.0, 0.0, 0.0, 0.0, 0.0, 0.0, 0.0, 0.0, 0.0, 0.0, 0.0, 0.5625, 0.1875, 0.625, 0.1875, 0.625, 0.25, 0.5625, 0.25, 0.5625, 0.4375, 0.625, 0.4375, 0.625, 0.5, 0.5625, 0.5, 0.5625, 0.6875, 0.625, 0.6875, 0.625, 0.75, 0.5625, 0.75, 0.5625, 0.9375, 0.625, 0.9375, 0.625, 1.0, 0.5625, 1.0, 0.3125, 0.6875, 0.375, 0.6875, 0.375, 0.75, 0.3125, 0.75, 0.8125, 0.6875, 0.875, 0.6875, 0.875, 0.75, 0.8125, 0.75, 0.6875, 0.6875, 0.75, 0.6875, 0.75, 0.75, 0.6875, 0.75, 0.6875, 0.5625, 0.75, 0.5625, 0.75, 0.625, 0.6875, 0.625, 0.8125, 0.5625, 0.875, 0.5625, 0.875, 0.625, 0.8125, 0.625, 0.1875, 0.6875, 0.25, 0.6875, 0.25, 0.75, 0.1875, 0.75, 0.1875, 0.5625, 0.25, 0.5625, 0.25, 0.625, 0.1875, 0.625, 0.3125, 0.5625, 0.375, 0.5625, 0.375, 0.625, 0.3125, 0.625, 0.4375, 0.9375, 0.5, 0.9375, 0.5, 1.0, 0.4375, 1.0, 0.4375, 0.8125, 0.5, 0.8125, 0.5, 0.875, 0.4375, 0.875, 0.5625, 0.8125, 0.625, 0.8125, 0.625, 0.875, 0.5625, 0.875, 0.4375, 0.6875, 0.5, 0.6875, 0.5, 0.75, 0.4375, 0.75, 0.4375, 0.5625, 0.5, 0.5625, 0.5, 0.625, 0.4375, 0.625, 0.5625, 0.5625, 0.625, 0.5625, 0.625, 0.625, 0.5625, 0.625, 0.4375, 0.4375, 0.5, 0.4375, 0.5, 0.5, 0.4375, 0.5, 0.4375, 0.3125, 0.5, 0.3125, 0.5, 0.375, 0.4375, 0.375, 0.5625, 0.3125, 0.625, 0.3125, 0.625, 0.375, 0.5625, 0.375, 0.4375, 0.1875, 0.5, 0.1875, 0.5, 0.25, 0.4375, 0.25, 0.4375, 0.0625, 0.5, 0.0625, 0.5, 0.125, 0.4375, 0.125, 0.5625, 0.0625, 0.625, 0.0625, 0.625, 0.125, 0.5625, 0.125, 0.5, 0.0625, 0.5625, 0.0625, 0.5625, 0.125, 0.5, 0.125, 0.5, 0.0, 0.5625, 0.0, 0.5625, 0.0625, 0.5, 0.0625, 0.5625, 0.0, 0.625, 0.0, 0.625, 0.0625, 0.5625, 0.0625, 0.375, 0.0625, 0.4375, 0.0625, 0.4375, 0.125, 0.375, 0.125, 0.375, 0.0, 0.4375, 0.0, 0.4375, 0.0625, 0.375, 0.0625, 0.4375, 0.0, 0.5, 0.0, 0.5, 0.0625, 0.4375, 0.0625, 0.375, 0.1875, 0.4375, 0.1875, 0.4375, 0.25, 0.375, 0.25, 0.375, 0.125, 0.4375, 0.125, 0.4375, 0.1875, 0.375, 0.1875, 0.4375, 0.125, 0.5, 0.125, 0.5, 0.1875, 0.4375, 0.1875, 0.5, 0.3125, 0.5625, 0.3125, 0.5625, 0.375, 0.5, 0.375, 0.5, 0.25, 0.5625, 0.25, 0.5625, 0.3125, 0.5, 0.3125, 0.5625, 0.25, 0.625, 0.25, 0.625, 0.3125, 0.5625, 0.3125, 0.375, 0.3125, 0.4375, 0.3125, 0.4375, 0.375, 0.375, 0.375, 0.375, 0.25, 0.4375, 0.25, 0.4375, 0.3125, 0.375, 0.3125, 0.4375, 0.25, 0.5, 0.25, 0.5, 0.3125, 0.4375, 0.3125, 0.375, 0.4375, 0.4375, 0.4375, 0.4375, 0.5, 0.375, 0.5, 0.375, 0.375, 0.4375, 0.375, 0.4375, 0.4375, 0.375, 0.4375, 0.4375, 0.375, 0.5, 0.375, 0.5, 0.4375, 0.4375, 0.4375, 0.5, 0.5625, 0.5625, 0.5625, 0.5625, 0.625, 0.5, 0.625, 0.5, 0.5, 0.5625, 0.5, 0.5625, 0.5625, 0.5, 0.5625, 0.5625, 0.5, 0.625, 0.5, 0.625, 0.5625, 0.5625, 0.5625, 0.375, 0.5625, 0.4375, 0.5625, 0.4375, 0.625, 0.375, 0.625, 0.375, 0.5, 0.4375, 0.5, 0.4375, 0.5625, 0.375, 0.5625, 0.4375, 0.5, 0.5, 0.5, 0.5, 0.5625, 0.4375, 0.5625, 0.375, 0.6875, 0.4375, 0.6875, 0.4375, 0.75, 0.375, 0.75, 0.375, 0.625, 0.4375, 0.625, 0.4375, 0.6875, 0.375, 0.6875, 0.4375, 0.625, 0.5, 0.625, 0.5, 0.6875, 0.4375, 0.6875, 0.5, 0.8125, 0.5625, 0.8125, 0.5625, 0.875, 0.5, 0.875, 0.5, 0.75, 0.5625, 0.75, 0.5625, 0.8125, 0.5, 0.8125, 0.5625, 0.75, 0.625, 0.75, 0.625, 0.8125, 0.5625, 0.8125, 0.375, 0.8125, 0.4375, 0.8125, 0.4375, 0.875, 0.375, 0.875, 0.375, 0.75, 0.4375, 0.75, 0.4375, 0.8125, 0.375, 0.8125, 0.4375, 0.75, 0.5, 0.75, 0.5, 0.8125, 0.4375, 0.8125, 0.375, 0.9375, 0.4375, 0.9375, 0.4375, 1.0, 0.375, 1.0, 0.375, 0.875, 0.4375, 0.875, 0.4375, 0.9375, 0.375, 0.9375, 0.4375, 0.875, 0.5, 0.875, 0.5, 0.9375, 0.4375, 0.9375, 0.25, 0.5625, 0.3125, 0.5625, 0.3125, 0.625, 0.25, 0.625, 0.25, 0.5, 0.3125, 0.5, 0.3125, 0.5625, 0.25, 0.5625, 0.3125, 0.5, 0.375, 0.5, 0.375, 0.5625, 0.3125, 0.5625, 0.125, 0.5625, 0.1875, 0.5625, 0.1875, 0.625, 0.125, 0.625, 0.125, 0.5, 0.1875, 0.5, 0.1875, 0.5625, 0.125, 0.5625, 0.1875, 0.5, 0.25, 0.5, 0.25, 0.5625, 0.1875, 0.5625, 0.125, 0.6875, 0.1875, 0.6875, 0.1875, 0.75, 0.125, 0.75, 0.125, 0.625, 0.1875, 0.625, 0.1875, 0.6875, 0.125, 0.6875, 0.1875, 0.625, 0.25, 0.625, 0.25, 0.6875, 0.1875, 0.6875, 0.75, 0.5625, 0.8125, 0.5625, 0.8125, 0.625, 0.75, 0.625, 0.75, 0.5, 0.8125, 0.5, 0.8125, 0.5625, 0.75, 0.5625, 0.8125, 0.5, 0.875, 0.5, 0.875, 0.5625, 0.8125, 0.5625, 0.625, 0.5625, 0.6875, 0.5625, 0.6875, 0.625, 0.625, 0.625, 0.625, 0.5, 0.6875, 0.5, 0.6875, 0.5625, 0.625, 0.5625, 0.6875, 0.5, 0.75, 0.5, 0.75, 0.5625, 0.6875, 0.5625, 0.625, 0.6875, 0.6875, 0.6875, 0.6875, 0.75, 0.625, 0.75, 0.625, 0.625, 0.6875, 0.625, 0.6875, 0.6875, 0.625, 0.6875, 0.6875, 0.625, 0.75, 0.625, 0.75, 0.6875, 0.6875, 0.6875, 0.75, 0.6875, 0.8125, 0.6875, 0.8125, 0.75, 0.75, 0.75, 0.75, 0.625, 0.8125, 0.625, 0.8125, 0.6875, 0.75, 0.6875, 0.8125, 0.625, 0.875, 0.625, 0.875, 0.6875, 0.8125, 0.6875, 0.25, 0.6875, 0.3125, 0.6875, 0.3125, 0.75, 0.25, 0.75, 0.25, 0.625, 0.3125, 0.625, 0.3125, 0.6875, 0.25, 0.6875, 0.3125, 0.625, 0.375, 0.625, 0.375, 0.6875, 0.3125, 0.6875, 0.5, 0.9375, 0.5625, 0.9375, 0.5625, 1.0, 0.5, 1.0, 0.5, 0.875, 0.5625, 0.875, 0.5625, 0.9375, 0.5, 0.9375, 0.5625, 0.875, 0.625, 0.875, 0.625, 0.9375, 0.5625, 0.9375, 0.5, 0.6875, 0.5625, 0.6875, 0.5625, 0.75, 0.5, 0.75, 0.5, 0.625, 0.5625, 0.625, 0.5625, 0.6875, 0.5, 0.6875, 0.5625, 0.625, 0.625, 0.625, 0.625, 0.6875, 0.5625, 0.6875, 0.5, 0.4375, 0.5625, 0.4375, 0.5625, 0.5, 0.5, 0.5, 0.5, 0.375, 0.5625, 0.375, 0.5625, 0.4375, 0.5, 0.4375, 0.5625, 0.375, 0.625, 0.375, 0.625, 0.4375, 0.5625, 0.4375, 0.5, 0.1875, 0.5625, 0.1875, 0.5625, 0.25, 0.5, 0.25, 0.5, 0.125, 0.5625, 0.125, 0.5625, 0.1875, 0.5, 0.1875, 0.5625, 0.125, 0.625, 0.125, 0.625, 0.1875, 0.5625, 0.1875, 0.0, 0.0, 0.0, 0.0, 0.0, 0.0, 0.0, 0.0, 0.0, 0.0, 0.0, 0.0, 0.0, 0.0, 0.0, 0.0, 0.0, 0.0, 0.0, 0.0, 0.0, 0.0, 0.0, 0.0, 0.0, 0.0, 0.0, 0.0, 0.0, 0.0, 0.0, 0.0, 0.0, 0.0, 0.0, 0.0, 0.0, 0.0, 0.0, 0.0, 0.0, 0.0, 0.0, 0.0, 0.0, 0.0, 0.0, 0.0, 0.0, 0.0, 0.0, 0.0, 0.0, 0.0, 0.0, 0.0, 0.0, 0.0, 0.0, 0.0, 0.0, 0.0, 0.0, 0.0, 0.0, 0.0, 0.0, 0.0, 0.0, 0.0, 0.0, 0.0, 0.0, 0.0, 0.0, 0.0, 0.0, 0.0, 0.0, 0.0, 0.0, 0.0, 0.0, 0.0, 0.0, 0.0, 0.0, 0.0, 0.0, 0.0, 0.0, 0.0, 0.0, 0.0, 0.0, 0.0, 0.0, 0.0, 0.0, 0.0, 0.0, 0.0, 0.0, 0.0, 0.0, 0.0, 0.0, 0.0, 0.0, 0.0, 0.0, 0.0, 0.0, 0.0, 0.0, 0.0, 0.0, 0.0, 0.0, 0.0, 0.0, 0.0, 0.0, 0.0, 0.0, 0.0, 0.0, 0.0, 0.0, 0.0, 0.0, 0.0, 0.0, 0.0, 0.0, 0.0, 0.0, 0.0, 0.0, 0.0, 0.0, 0.0, 0.0, 0.0])
me_plane_009.update()
me_plane_009.normals_split_custom_set([tuple(v) for v in zip(*[iter([-2.126e-06, 0.7575, -0.6529, -0.1453, 0.9777, -0.1514, 8.481e-06, 0.9974, -0.07141, -0.08694, 0.9621, 0.2586, -0.02132, 0.6637, 0.7477, 9.765e-08, 0.6367, 0.7711, -0.006199, 0.9438, 0.3304, -0.5977, 0.6071, 0.5236, -0.7084, 0.7053, 0.02482, -0.9998, 0.01733, 0.003853, -0.7472, 1.171e-05, 0.6646, -1.0, 0.004159, 0.001459, -0.4709, 0.8822, -0.007522, -0.5684, 0.8228, 0.006114, -0.9994, -3.602e-05, 0.03335, -0.06416, 0.0004917, -0.9979, -0.09722, 7.744e-05, -0.9953, -0.08831, 0.8656, -0.4929, -0.06045, 0.8781, -0.4747, -0.9557, 0.04728, -0.2906, -0.3712, 0.9223, -0.1074, -0.4709, 0.8822, -0.007522, -1.0, 0.004159, 0.001459, -0.06419, 0.9659, 0.2509, -0.02185, 0.678, 0.7348, -0.02132, 0.6637, 0.7477, -0.08694, 0.9621, 0.2586, 0.008613, 0.0001624, 1.0, -0.00468, 9.237e-05, 1.0, 0.01985, -0.6618, 0.7494, 0.0219, -0.6762, 0.7364, -0.01211, 0.9858, 0.1677, 0.03318, 0.8809, -0.4721, -0.06045, 0.8781, -0.4747, -0.018, 0.9773, 0.2111, -2.126e-06, 0.7575, -0.6529, -3.323e-06, -0.21, -0.9777, 0.6494, -0.2672, -0.712, 0.4473, 0.6636, -0.5997, -0.1453, 0.9777, -0.1514, -2.126e-06, 0.7575, -0.6529, 0.4473, 0.6636, -0.5997, -0.1032, 0.9826, -0.1544, -0.006312, 0.3929, -0.9196, -0.01895, 0.9652, -0.2607, 0.7244, 0.6366, -0.2646, 0.1039, 0.2434, -0.9643, -0.1754, 0.004952, -0.9845, -0.1131, 0.7471, -0.655, -0.2306, 0.9541, -0.1909, -0.7305, 0.0374, -0.6819, -0.01846, 0.02397, -0.9995, -0.06416, 0.0004917, -0.9979, -0.06045, 0.8781, -0.4747, 0.03318, 0.8809, -0.4721, -0.09722, 7.744e-05, -0.9953, -0.09583, -6.588e-07, -0.9954, -0.08956, 0.8443, -0.5284, -0.08831, 0.8656, -0.4929, -0.008612, 0.0001631, 1.0, 0.004679, -1.733e-05, 1.0, -0.02132, 0.6637, 0.7477, -0.02185, 0.678, 0.7348, -0.2147, 0.9766, 0.006655, -0.2133, 0.7422, 0.6353, -0.02537, 0.7287, 0.6843, -0.05156, 0.9894, 0.1361, -0.01539, 0.004035, 0.9999, -0.003543, 0.6524, 0.7579, -0.01713, 0.6947, 0.7191, -0.02029, 3.264e-05, 0.9998, -0.2306, 0.9541, -0.1909, -0.1131, 0.7471, -0.655, -0.06419, 0.9659, 0.2509, -0.08694, 0.9621, 0.2586, -0.003543, 0.6524, 0.7579, -0.01211, 0.9858, 0.1677, -0.018, 0.9773, 0.2111, -0.01713, 0.6947, 0.7191, -0.2177, -0.9745, 0.05381, -0.05009, -0.9943, 0.09374, -0.02568, -0.7287, 0.6844, -0.2117, -0.7445, 0.6332, -0.2306, 0.9541, -0.1909, -0.3712, 0.9223, -0.1074, -0.9557, 0.04728, -0.2906, -0.7305, 0.0374, -0.6819, -0.09583, -6.588e-07, -0.9954, -0.2995, -3.263e-06, -0.9541, -0.2513, 0.771, -0.5851, -0.08956, 0.8443, -0.5284, 0.2177, 0.9745, 0.05382, 0.05009, 0.9943, 0.09374, 0.02568, 0.7287, 0.6844, 0.2117, 0.7445, 0.6332, -0.5977, -0.6071, 0.5236, -0.7085, -0.7053, 0.02451, -0.2177, -0.9745, 0.05381, -0.2117, -0.7445, 0.6332, 0.5977, 0.6071, 0.5236, 0.7085, 0.7053, 0.02451, 0.2177, 0.9745, 0.05382, 0.2117, 0.7445, 0.6332, -0.01713, 0.6947, 0.7191, -0.02536, 0.711, 0.7028, -0.02708, 1.025e-08, 0.9996, -0.02029, 3.264e-05, 0.9998, -0.7472, 1.171e-05, 0.6646, -0.2488, 4.78e-06, 0.9686, -0.2133, 0.7422, 0.6353, -0.5977, 0.6071, 0.5236, -0.5977, -0.6071, 0.5236, -0.2117, -0.7445, 0.6332, -0.2488, 4.78e-06, 0.9686, -0.7472, 1.171e-05, 0.6646, -0.018, 0.9773, 0.2111, -0.0337, 0.9841, 0.1744, -0.02536, 0.711, 0.7028, -0.01713, 0.6947, 0.7191, 0.6141, -0.6245, -0.4826, 0.2509, -0.7714, -0.5848, 0.2995, 0.002156, -0.9541, 0.7744, 4.488e-06, -0.6327, -0.2147, 0.9766, 0.006655, -0.7084, 0.7053, 0.02482, -0.5977, 0.6071, 0.5236, -0.2133, 0.7422, 0.6353, -0.02708, 1.025e-08, 0.9996, -0.02536, 0.711, 0.7028, -0.02537, 0.7287, 0.6843, -0.02719, -2.045e-08, 0.9996, -0.02719, -2.045e-08, 0.9996, -0.02537, 0.7287, 0.6843, -0.2133, 0.7422, 0.6353, -0.2488, 4.78e-06, 0.9686, -0.9662, 0.0001048, -0.2576, -0.6194, 0.743, -0.2538, -0.277, 0.06438, -0.9587, -0.4075, -1.868e-05, -0.9132, 0.3663, 0.9188, -0.1474, 0.4708, 0.8822, -0.007916, 1.445e-08, 0.9997, -0.02256, 0.0001186, 0.9955, -0.0944, 0.0001186, 0.9955, -0.0944, -0.3712, 0.9223, -0.1074, -0.2306, 0.9541, -0.1909, -1.94e-08, 0.9981, -0.06156, -0.6395, 0.7688, 0.002727, -1.0, -1.413e-06, -0.0003656, -0.9994, -3.602e-05, 0.03335, -0.5684, 0.8228, 0.006114, -2.126e-06, 0.7575, -0.6529, 8.481e-06, 0.9974, -0.07141, 0.1453, 0.9777, -0.1514, 0.4708, 0.8822, -0.007916, 0.3663, 0.9188, -0.1474, 0.9558, 0.04419, -0.2908, 1.0, 0.004151, 0.00145, 0.884, 0.4261, -0.1922, 0.2481, 0.4676, -0.8484, 0.1039, 0.2434, -0.9643, 0.7244, 0.6366, -0.2646, -0.01895, 0.9652, -0.2607, -0.006312, 0.3929, -0.9196, -0.277, 0.06438, -0.9587, -0.6194, 0.743, -0.2538, -0.6369, 0.771, -2.032e-05, -1.0, 4.924e-09, 0.0, -1.0, -1.413e-06, -0.0003656, -0.6395, 0.7688, 0.002727, -0.0337, 0.9841, 0.1744, -0.05156, 0.9894, 0.1361, -0.02537, 0.7287, 0.6843, -0.02536, 0.711, 0.7028, -0.6394, 0.7688, -0.002548, -1.0, 3.941e-08, 0.0005723, -1.0, 4.924e-09, 0.0, -0.6369, 0.771, -2.032e-05, -0.6194, 0.743, -0.2538, -0.9662, 0.0001048, -0.2576, -1.0, 3.941e-08, 0.0005723, -0.6394, 0.7688, -0.002548, -0.00468, 9.237e-05, 1.0, 0.02135, 0.6637, 0.7477, 9.765e-08, 0.6367, 0.7711, 0.0, -2.588e-05, 1.0, 0.9669, -0.2533, -0.02977, 0.9319, -0.2553, -0.2575, 0.884, 0.4261, -0.1922, 0.7244, 0.6366, -0.2646, 0.7675, 0.6406, -0.02371, 0.1032, 0.9826, -0.1544, 0.5684, 0.8228, 0.006126, 0.6394, 0.7688, 0.002542, 0.01924, 0.9998, 0.006355, -0.0198, 0.9998, -0.0007028, -0.6369, 0.771, -2.032e-05, -0.6395, 0.7688, 0.002727, -0.01888, 0.9998, 0.006313, -0.01798, 0.9998, -0.006701, -0.6394, 0.7688, -0.002548, -0.6369, 0.771, -2.032e-05, -0.0198, 0.9998, -0.0007028, -0.6394, 0.7688, -0.002548, -0.01798, 0.9998, -0.006701, -0.01895, 0.9652, -0.2607, -0.6194, 0.743, -0.2538, -0.1032, 0.9826, -0.1544, 0.4473, 0.6636, -0.5997, 0.7601, 0.6498, 0.002928, -0.01888, 0.9998, 0.006313, -0.5684, 0.8228, 0.006114, -0.1032, 0.9826, -0.1544, -0.01888, 0.9998, 0.006313, -0.6395, 0.7688, 0.002727, 0.7681, 0.6397, -0.02697, -0.0198, 0.9998, -0.0007028, -0.01888, 0.9998, 0.006313, 0.7601, 0.6498, 0.002928, 0.7675, 0.6406, -0.02371, -0.01798, 0.9998, -0.006701, -0.0198, 0.9998, -0.0007028, 0.7681, 0.6397, -0.02697, -0.01798, 0.9998, -0.006701, 0.7675, 0.6406, -0.02371, 0.7244, 0.6366, -0.2646, -0.01895, 0.9652, -0.2607, 0.1453, 0.9777, -0.1514, 8.481e-06, 0.9974, -0.07141, 1.445e-08, 0.9997, -0.02256, 0.4708, 0.8822, -0.007916, -0.04827, -0.9596, 0.2772, 0.006163, -0.9431, 0.3323, -2.447e-06, -0.6363, 0.7714, -0.01988, -0.6618, 0.7494, 0.05367, 0.9599, 0.275, 0.23, 0.9552, -0.1864, -1.94e-08, 0.9981, -0.06156, -0.006199, 0.9438, 0.3304, 0.7744, 4.488e-06, -0.6327, 0.614, 0.6245, -0.4826, 0.7085, 0.7053, 0.02451, 0.9998, 0.01725, 0.003765, 0.06233, 0.9663, 0.2497, 0.05367, 0.9599, 0.275, 0.02135, 0.6637, 0.7477, 0.01888, 0.6775, 0.7353, 1.0, 0.004151, 0.00145, 0.9994, 2.855e-07, 0.03335, 0.5684, 0.8228, 0.006126, 0.4708, 0.8822, -0.007916, 0.09722, 7.18e-05, -0.9953, 0.06416, 0.0004844, -0.9979, 0.0599, 0.8779, -0.4751, 0.08913, 0.8657, -0.4925, 0.1456, 0.8526, -0.5019, 0.1458, 0.9004, -0.41, 0.06233, 0.9663, 0.2497, -0.00543, 0.9766, 0.2151, -0.4482, 0.6628, -0.5999, -0.6499, -0.2623, -0.7133, -3.323e-06, -0.21, -0.9777, -2.126e-06, 0.7575, -0.6529, 0.1032, 0.9826, -0.1544, -0.4482, 0.6628, -0.5999, -2.126e-06, 0.7575, -0.6529, 0.1453, 0.9777, -0.1514, 0.01967, 0.9652, -0.2607, -0.1198, 0.2486, -0.9612, -0.2852, 0.2607, -0.9224, -0.7235, 0.6375, -0.2647, 0.1755, 0.007373, -0.9845, 0.7301, 0.03249, -0.6825, 0.23, 0.9552, -0.1864, 0.1458, 0.9004, -0.41, 0.05836, 0.01791, -0.9981, 0.1755, 0.007373, -0.9845, 0.1458, 0.9004, -0.41, 0.1456, 0.8526, -0.5019, 0.09583, 2.881e-06, -0.9954, 0.09722, 7.18e-05, -0.9953, 0.08913, 0.8657, -0.4925, 0.08977, 0.8443, -0.5282, -0.00468, 9.237e-05, 1.0, 0.008613, 0.0001624, 1.0, 0.01888, 0.6775, 0.7353, 0.02135, 0.6637, 0.7477, 0.23, 0.9552, -0.1864, 0.7301, 0.03249, -0.6825, 0.9558, 0.04419, -0.2908, 0.3663, 0.9188, -0.1474, 0.01268, 0.002813, 0.9999, 0.03931, 0.6587, 0.7514, 0.01888, 0.6775, 0.7353, 0.008613, 0.0001624, 1.0, 0.23, 0.9552, -0.1864, 0.05367, 0.9599, 0.275, 0.06233, 0.9663, 0.2497, 0.1458, 0.9004, -0.41, 0.03931, 0.6587, 0.7514, -0.00543, 0.9766, 0.2151, 0.06233, 0.9663, 0.2497, 0.01888, 0.6775, 0.7353, -0.7085, -0.7053, 0.02451, -0.614, -0.6245, -0.4826, -0.2471, -0.7756, -0.5808, -0.2177, -0.9745, 0.05381, 0.08977, 0.8443, -0.5282, 0.05009, 0.9943, 0.09374, 0.2177, 0.9745, 0.05382, 0.2489, 0.7737, -0.5826, 0.2995, 0.002156, -0.9541, 0.09583, 2.881e-06, -0.9954, 0.08977, 0.8443, -0.5282, 0.2489, 0.7737, -0.5826, 0.2133, -0.7422, 0.6353, 0.2412, -0.9701, 0.02785, 0.7084, -0.7053, 0.02481, 0.5977, -0.6071, 0.5236, 0.7084, -0.7053, 0.02481, 0.2412, -0.9701, 0.02785, 0.2509, -0.7714, -0.5848, 0.6141, -0.6245, -0.4826, 0.5977, 0.6071, 0.5236, 0.7472, -9.052e-06, 0.6646, 0.9998, 0.01725, 0.003765, 0.7085, 0.7053, 0.02451, 0.02708, 1.93e-07, 0.9996, 0.02476, 0.711, 0.7027, -0.002629, 0.6687, 0.7436, 0.02172, 0.001435, 0.9998, 0.02476, 0.711, 0.7027, 0.03259, 0.9844, 0.1729, 0.04803, 0.9876, 0.1492, -0.002629, 0.6687, 0.7436, 0.0831, -0.9608, 0.2646, 0.006163, -0.9431, 0.3323, 1.508e-05, -0.9981, -0.06222, 0.2351, -0.9475, -0.2166, 0.7085, 0.7053, 0.02451, 0.614, 0.6245, -0.4826, 0.2489, 0.7737, -0.5826, 0.2177, 0.9745, 0.05382, 0.02719, 2.172e-07, 0.9996, 0.02568, 0.7287, 0.6844, 0.02476, 0.711, 0.7027, 0.02708, 1.93e-07, 0.9996, 0.02719, 2.172e-07, 0.9996, 0.2488, 0.001063, 0.9686, 0.2117, 0.7445, 0.6332, 0.02568, 0.7287, 0.6844, 0.9662, -7.569e-06, -0.2576, 0.2452, 0.1668, -0.955, 0.3075, 0.2927, -0.9054, 0.6236, 0.7409, -0.2493, -0.3833, -0.9111, -0.1517, -0.4719, -0.8816, -0.01049, -1.444e-08, -0.9997, -0.02321, 0.0002055, -0.995, -0.09955, 0.0001186, 0.9955, -0.0944, -1.94e-08, 0.9981, -0.06156, 0.23, 0.9552, -0.1864, 0.3663, 0.9188, -0.1474, 0.9994, 2.855e-07, 0.03335, 1.0, 7.727e-07, -0.0003656, 0.6394, 0.7688, 0.002542, 0.5684, 0.8228, 0.006126, 4.91e-05, -0.7575, -0.6528, -5.397e-07, -0.9974, -0.07141, -0.1453, -0.9777, -0.1514, -0.4719, -0.8816, -0.01049, -0.3833, -0.9111, -0.1517, -0.9557, 0.04728, -0.2906, -1.0, 0.004159, 0.001459, -0.2852, 0.2607, -0.9224, -0.6907, -1.672e-05, -0.7232, -0.8843, 0.4265, -0.1901, -0.7235, 0.6375, -0.2647, -0.1198, 0.2486, -0.9612, 0.01967, 0.9652, -0.2607, 0.6236, 0.7409, -0.2493, 0.3075, 0.2927, -0.9054, 0.6394, 0.7688, 0.002542, 1.0, 7.727e-07, -0.0003656, 1.0, -4.924e-09, 0.0, 0.6369, 0.771, -2.112e-05, 0.2351, -0.9475, -0.2166, 0.3927, -0.9137, -0.1046, 0.9558, 0.04419, -0.2908, 0.7301, 0.03249, -0.6825, 0.05009, 0.9943, 0.09374, 0.03259, 0.9844, 0.1729, 0.02476, 0.711, 0.7027, 0.02568, 0.7287, 0.6844, 0.6369, 0.771, -2.112e-05, 1.0, -4.924e-09, 0.0, 1.0, -2.65e-07, 0.0006244, 0.6394, 0.7688, -0.002463, 1.0, -2.65e-07, 0.0006244, 0.9662, -7.569e-06, -0.2576, 0.6236, 0.7409, -0.2493, 0.6394, 0.7688, -0.002463, 0.004679, -1.733e-05, 1.0, -0.01988, -0.6618, 0.7494, -2.447e-06, -0.6363, 0.7714, 0.0, -2.588e-05, 1.0, -0.6499, -0.2623, -0.7133, -0.4482, 0.6628, -0.5999, -0.7607, 0.6491, 0.002995, -0.952, -0.3062, 0.001911, -0.7675, 0.6406, -0.02372, -0.7235, 0.6375, -0.2647, -0.8843, 0.4265, -0.1901, -0.9323, -0.2551, -0.2565, -0.9669, -0.2533, -0.02978, 0.01924, 0.9998, 0.006355, 0.6394, 0.7688, 0.002542, 0.6369, 0.771, -2.112e-05, 0.0198, 0.9998, -0.0007039, 0.0198, 0.9998, -0.0007039, 0.6369, 0.771, -2.112e-05, 0.6394, 0.7688, -0.002463, 0.01793, 0.9998, -0.006704, 0.01793, 0.9998, -0.006704, 0.6394, 0.7688, -0.002463, 0.6236, 0.7409, -0.2493, 0.01967, 0.9652, -0.2607, -0.4482, 0.6628, -0.5999, 0.1032, 0.9826, -0.1544, 0.01924, 0.9998, 0.006355, -0.7607, 0.6491, 0.002995, -0.7681, 0.6397, -0.02697, -0.7607, 0.6491, 0.002995, 0.01924, 0.9998, 0.006355, 0.0198, 0.9998, -0.0007039, -0.7675, 0.6406, -0.02372, -0.7681, 0.6397, -0.02697, 0.0198, 0.9998, -0.0007039, 0.01793, 0.9998, -0.006704, -0.7675, 0.6406, -0.02372, 0.01793, 0.9998, -0.006704, 0.01967, 0.9652, -0.2607, -0.7235, 0.6375, -0.2647, 0.4473, 0.6636, -0.5997, 0.6494, -0.2672, -0.712, 0.952, -0.3062, 0.001953, 0.7601, 0.6498, 0.002928, -0.08694, 0.9621, 0.2586, -0.006199, 0.9438, 0.3304, -1.94e-08, 0.9981, -0.06156, -0.2306, 0.9541, -0.1909, -0.1032, -0.9826, -0.1544, -0.1453, -0.9777, -0.1514, -0.4719, -0.8816, -0.01049, -0.5684, -0.8228, 0.006129, -0.04827, -0.9596, 0.2772, -0.2319, -0.9483, -0.2167, 1.508e-05, -0.9981, -0.06222, 0.006163, -0.9431, 0.3323, -0.7084, 0.7053, 0.02482, -0.6141, 0.6245, -0.4826, -0.7744, -0.0001413, -0.6327, -0.9998, 0.01733, 0.003853, -0.7744, -0.0001413, -0.6327, -0.614, -0.6245, -0.4826, -0.7085, -0.7053, 0.02451, -0.9998, 0.01733, 0.003853, -0.06006, -0.9652, 0.2546, -0.04827, -0.9596, 0.2772, -0.01988, -0.6618, 0.7494, -0.02187, -0.6761, 0.7365, -1.0, 0.004159, 0.001459, -0.9994, -3.602e-05, 0.03335, -0.5684, -0.8228, 0.006129, -0.4719, -0.8816, -0.01049, -0.09722, 7.744e-05, -0.9953, -0.06416, 0.0004917, -0.9979, -0.06168, -0.8777, -0.4753, -0.08975, -0.8656, -0.4927, -0.148, -0.852, -0.5022, -0.126, -0.9004, -0.4165, -0.06006, -0.9652, 0.2546, 0.004729, -0.9765, 0.2153, 4.91e-05, -0.7575, -0.6528, 0.4482, -0.6628, -0.5999, 0.6494, -0.2672, -0.712, -3.323e-06, -0.21, -0.9777, -0.4709, 0.8822, -0.007522, -0.1453, 0.9777, -0.1514, -0.1032, 0.9826, -0.1544, -0.5684, 0.8228, 0.006114, -0.1032, -0.9826, -0.1544, 0.4482, -0.6628, -0.5999, 4.91e-05, -0.7575, -0.6528, -0.1453, -0.9777, -0.1514, -0.02636, -0.9666, -0.2549, -0.6262, -0.7385, -0.2501, -0.2782, -0.3142, -0.9077, 0.1122, -0.26, -0.9591, -0.1754, 0.004952, -0.9845, -0.7305, 0.0374, -0.6819, -0.2319, -0.9483, -0.2167, -0.126, -0.9004, -0.4165, -0.01846, 0.02397, -0.9995, -0.1754, 0.004952, -0.9845, -0.126, -0.9004, -0.4165, -0.148, -0.852, -0.5022, -0.09583, -6.588e-07, -0.9954, -0.09722, 7.744e-05, -0.9953, -0.08975, -0.8656, -0.4927, -0.08977, -0.8443, -0.5282, 0.004679, -1.733e-05, 1.0, -0.008612, 0.0001631, 1.0, -0.02187, -0.6761, 0.7365, -0.01988, -0.6618, 0.7494, -0.2319, -0.9483, -0.2167, -0.7305, 0.0374, -0.6819, -0.9557, 0.04728, -0.2906, -0.3833, -0.9111, -0.1517, -0.01539, 0.004035, 0.9999, -0.03966, -0.6576, 0.7523, -0.02187, -0.6761, 0.7365, -0.008612, 0.0001631, 1.0, -0.2319, -0.9483, -0.2167, -0.04827, -0.9596, 0.2772, -0.06006, -0.9652, 0.2546, -0.126, -0.9004, -0.4165, -0.03966, -0.6576, 0.7523, 0.004729, -0.9765, 0.2153, -0.06006, -0.9652, 0.2546, -0.02187, -0.6761, 0.7365, 0.08956, -0.8443, -0.5284, 0.2509, -0.7714, -0.5848, 0.2412, -0.9701, 0.02785, 0.05075, -0.9894, 0.136, -0.08977, -0.8443, -0.5282, -0.05009, -0.9943, 0.09374, -0.2177, -0.9745, 0.05381, -0.2471, -0.7756, -0.5808, -0.09583, -6.588e-07, -0.9954, -0.08977, -0.8443, -0.5282, -0.2471, -0.7756, -0.5808, -0.2995, -3.263e-06, -0.9541, 0.7744, 4.488e-06, -0.6327, 0.2995, 0.002156, -0.9541, 0.2489, 0.7737, -0.5826, 0.614, 0.6245, -0.4826, -0.02708, 1.025e-08, 0.9996, -0.02492, -0.7109, 0.7029, 0.002398, -0.668, 0.7441, -0.02029, 3.264e-05, 0.9998, -0.02492, -0.7109, 0.7029, -0.03324, -0.9844, 0.173, -0.051, -0.9873, 0.1505, 0.002398, -0.668, 0.7441, -0.02719, -2.045e-08, 0.9996, -0.02568, -0.7287, 0.6844, -0.02492, -0.7109, 0.7029, -0.02708, 1.025e-08, 0.9996, -0.02719, -2.045e-08, 0.9996, -0.2488, 4.78e-06, 0.9686, -0.2117, -0.7445, 0.6332, -0.02568, -0.7287, 0.6844, -0.9662, 0.0001048, -0.2576, -0.4075, -1.868e-05, -0.9132, -0.2782, -0.3142, -0.9077, -0.6262, -0.7385, -0.2501, 0.4725, -0.8813, -0.005884, 0.3927, -0.9137, -0.1046, 0.0002055, -0.995, -0.09955, -1.444e-08, -0.9997, -0.02321, 0.0002055, -0.995, -0.09955, 1.508e-05, -0.9981, -0.06222, -0.2319, -0.9483, -0.2167, -0.3833, -0.9111, -0.1517, -0.9994, -3.602e-05, 0.03335, -1.0, -1.413e-06, -0.0003656, -0.6395, -0.7688, 0.002539, -0.5684, -0.8228, 0.006129, 4.91e-05, -0.7575, -0.6528, 0.1453, -0.9777, -0.1514, -5.397e-07, -0.9974, -0.07141, 0.05712, -0.965, 0.2561, 0.0219, -0.6762, 0.7364, 0.01985, -0.6618, 0.7494, 0.0831, -0.9608, 0.2646, 0.9319, -0.2553, -0.2575, 0.2971, 0.08335, -0.9512, 0.2481, 0.4676, -0.8484, 0.884, 0.4261, -0.1922, 0.7317, -0.6296, -0.261, 0.2773, -0.319, -0.9063, 0.2971, 0.08335, -0.9512, 0.9319, -0.2553, -0.2575, -0.02636, -0.9666, -0.2549, 0.1122, -0.26, -0.9591, 0.2773, -0.319, -0.9063, 0.7317, -0.6296, -0.261, -0.6395, -0.7688, 0.002539, -1.0, -1.413e-06, -0.0003656, -1.0, 4.924e-09, 0.0, -0.6369, -0.7709, 4.441e-06, -0.05009, -0.9943, 0.09374, -0.03324, -0.9844, 0.173, -0.02492, -0.7109, 0.7029, -0.02568, -0.7287, 0.6844, -0.1032, -0.9826, -0.1544, -0.5684, -0.8228, 0.006129, -0.6395, -0.7688, 0.002539, -0.01924, -0.9998, 0.006355, -0.6369, -0.7709, 4.441e-06, -1.0, 4.924e-09, 0.0, -1.0, 3.941e-08, 0.0005723, -0.6394, -0.7688, -0.002438, -1.0, 3.941e-08, 0.0005723, -0.9662, 0.0001048, -0.2576, -0.6262, -0.7385, -0.2501, -0.6394, -0.7688, -0.002438, 0.01985, -0.6618, 0.7494, -0.00468, 9.237e-05, 1.0, 0.0, -2.588e-05, 1.0, -2.447e-06, -0.6363, 0.7714, 0.7681, 0.6397, -0.02697, 0.7601, 0.6498, 0.002928, 0.952, -0.3062, 0.001953, 0.968, -0.2481, -0.03692, 0.7675, 0.6406, -0.02371, 0.7681, 0.6397, -0.02697, 0.968, -0.2481, -0.03692, 0.9669, -0.2533, -0.02977, -0.7607, 0.6491, 0.002995, -0.7681, 0.6397, -0.02697, -0.968, -0.2481, -0.03694, -0.952, -0.3062, 0.001911, -0.01924, -0.9998, 0.006355, -0.6395, -0.7688, 0.002539, -0.6369, -0.7709, 4.441e-06, -0.0198, -0.9998, -0.0007039, -0.0198, -0.9998, -0.0007039, -0.6369, -0.7709, 4.441e-06, -0.6394, -0.7688, -0.002438, -0.01803, -0.9998, -0.006701, -0.01803, -0.9998, -0.006701, -0.6394, -0.7688, -0.002438, -0.6262, -0.7385, -0.2501, -0.02636, -0.9666, -0.2549, 0.4482, -0.6628, -0.5999, -0.1032, -0.9826, -0.1544, -0.01924, -0.9998, 0.006355, 0.7607, -0.6491, 0.003, 0.6494, -0.2672, -0.712, 0.4482, -0.6628, -0.5999, 0.7607, -0.6491, 0.003, 0.952, -0.3062, 0.001953, 0.968, -0.2481, -0.03692, 0.952, -0.3062, 0.001953, 0.7607, -0.6491, 0.003, 0.7681, -0.6397, -0.02697, 0.9669, -0.2533, -0.02977, 0.968, -0.2481, -0.03692, 0.7681, -0.6397, -0.02697, 0.7675, -0.6406, -0.0237, 0.9669, -0.2533, -0.02977, 0.7675, -0.6406, -0.0237, 0.7317, -0.6296, -0.261, 0.9319, -0.2553, -0.2575, 0.7681, -0.6397, -0.02697, 0.7607, -0.6491, 0.003, -0.01924, -0.9998, 0.006355, -0.0198, -0.9998, -0.0007039, 0.7675, -0.6406, -0.0237, 0.7681, -0.6397, -0.02697, -0.0198, -0.9998, -0.0007039, -0.01803, -0.9998, -0.006701, 0.7675, -0.6406, -0.0237, -0.01803, -0.9998, -0.006701, -0.02636, -0.9666, -0.2549, 0.7317, -0.6296, -0.261, -1.444e-08, -0.9997, -0.02321, -5.397e-07, -0.9974, -0.07141, 0.1453, -0.9777, -0.1514, 0.4725, -0.8813, -0.005884, 0.7472, -9.052e-06, 0.6646, 0.5977, -0.6071, 0.5236, 0.7084, -0.7053, 0.02481, 0.9998, 0.01725, 0.003765, 0.4725, -0.8813, -0.005884, 0.1453, -0.9777, -0.1514, 0.1032, -0.9826, -0.1544, 0.5684, -0.8228, 0.006106, -2.447e-06, -0.6363, 0.7714, 0.006163, -0.9431, 0.3323, 0.0831, -0.9608, 0.2646, 0.01985, -0.6618, 0.7494, 0.9558, 0.04419, -0.2908, 0.3927, -0.9137, -0.1046, 0.4725, -0.8813, -0.005884, 1.0, 0.004151, 0.00145, 1.0, 0.004151, 0.00145, 0.4725, -0.8813, -0.005884, 0.5684, -0.8228, 0.006106, 0.9994, 2.855e-07, 0.03335, -0.06045, 0.8781, -0.4747, -0.08831, 0.8656, -0.4929, -0.0337, 0.9841, 0.1744, -0.018, 0.9773, 0.2111, 0.06416, 0.0004844, -0.9979, 0.09722, 7.18e-05, -0.9953, 0.08901, -0.8654, -0.493, 0.06375, -0.8777, -0.4749, -0.006199, 0.9438, 0.3304, 9.765e-08, 0.6367, 0.7711, 0.02135, 0.6637, 0.7477, 0.05367, 0.9599, 0.275, 0.6395, -0.7688, 0.00273, 1.0, 7.727e-07, -0.0003656, 0.9994, 2.855e-07, 0.03335, 0.5684, -0.8228, 0.006106, -0.08831, 0.8656, -0.4929, -0.08956, 0.8443, -0.5284, -0.05156, 0.9894, 0.1361, -0.0337, 0.9841, 0.1744, 0.01559, -0.9856, 0.1686, -0.03109, -0.8807, -0.4726, 0.06375, -0.8777, -0.4749, 0.01955, -0.9771, 0.2117, 4.91e-05, -0.7575, -0.6528, -3.323e-06, -0.21, -0.9777, -0.6499, -0.2623, -0.7133, -0.4473, -0.6636, -0.5997, 0.1032, 0.9826, -0.1544, 0.1453, 0.9777, -0.1514, 0.4708, 0.8822, -0.007916, 0.5684, 0.8228, 0.006126, 0.1453, -0.9777, -0.1514, 4.91e-05, -0.7575, -0.6528, -0.4473, -0.6636, -0.5997, 0.1032, -0.9826, -0.1544, 0.02096, -0.9671, -0.2537, 0.002271, -0.4201, -0.9075, 0.2564, -0.1193, -0.9592, 0.6218, -0.7418, -0.2513, 0.1755, 0.007373, -0.9845, 0.1047, -0.7414, -0.6628, 0.2351, -0.9475, -0.2166, 0.7301, 0.03249, -0.6825, 0.05836, 0.01791, -0.9981, 0.06416, 0.0004844, -0.9979, 0.06375, -0.8777, -0.4749, -0.03109, -0.8807, -0.4726, 0.09722, 7.18e-05, -0.9953, 0.09583, 2.881e-06, -0.9954, 0.08956, -0.8443, -0.5284, 0.08901, -0.8654, -0.493, -0.5977, -0.6071, 0.5236, -0.7472, 1.171e-05, 0.6646, -0.9998, 0.01733, 0.003853, -0.7085, -0.7053, 0.02451, 0.05075, -0.9894, 0.136, 0.2412, -0.9701, 0.02785, 0.2133, -0.7422, 0.6353, 0.02537, -0.7287, 0.6843, 0.01268, 0.002813, 0.9999, -0.006796, -0.6635, 0.7481, 0.01736, -0.6941, 0.7196, 0.02172, 0.001435, 0.9998, 0.2351, -0.9475, -0.2166, 0.1047, -0.7414, -0.6628, 0.05712, -0.965, 0.2561, 0.0831, -0.9608, 0.2646, -0.006796, -0.6635, 0.7481, 0.01559, -0.9856, 0.1686, 0.01955, -0.9771, 0.2117, 0.01736, -0.6941, 0.7196, 0.08977, 0.8443, -0.5282, 0.08913, 0.8657, -0.4925, 0.03259, 0.9844, 0.1729, 0.05009, 0.9943, 0.09374, -0.08956, 0.8443, -0.5284, -0.2513, 0.771, -0.5851, -0.2147, 0.9766, 0.006655, -0.05156, 0.9894, 0.1361, 0.08956, -0.8443, -0.5284, 0.09583, 2.881e-06, -0.9954, 0.2995, 0.002156, -0.9541, 0.2509, -0.7714, -0.5848, -0.7084, 0.7053, 0.02482, -0.2147, 0.9766, 0.006655, -0.2513, 0.771, -0.5851, -0.6141, 0.6245, -0.4826, 0.08913, 0.8657, -0.4925, 0.0599, 0.8779, -0.4751, 0.04803, 0.9876, 0.1492, 0.03259, 0.9844, 0.1729, 0.2488, 0.001063, 0.9686, 0.7472, -9.052e-06, 0.6646, 0.5977, 0.6071, 0.5236, 0.2117, 0.7445, 0.6332, 0.01736, -0.6941, 0.7196, 0.02552, -0.7108, 0.7029, 0.02708, 1.93e-07, 0.9996, 0.02172, 0.001435, 0.9998, -0.2995, -3.263e-06, -0.9541, -0.2471, -0.7756, -0.5808, -0.614, -0.6245, -0.4826, -0.7744, -0.0001413, -0.6327, 0.08901, -0.8654, -0.493, 0.08956, -0.8443, -0.5284, 0.05075, -0.9894, 0.136, 0.03356, -0.9842, 0.1739, 0.7472, -9.052e-06, 0.6646, 0.2488, 0.001063, 0.9686, 0.2133, -0.7422, 0.6353, 0.5977, -0.6071, 0.5236, 0.06375, -0.8777, -0.4749, 0.08901, -0.8654, -0.493, 0.03356, -0.9842, 0.1739, 0.01955, -0.9771, 0.2117, 0.01955, -0.9771, 0.2117, 0.03356, -0.9842, 0.1739, 0.02552, -0.7108, 0.7029, 0.01736, -0.6941, 0.7196, 0.02708, 1.93e-07, 0.9996, 0.02552, -0.7108, 0.7029, 0.02537, -0.7287, 0.6843, 0.02719, 2.172e-07, 0.9996, 0.02719, 2.172e-07, 0.9996, 0.02537, -0.7287, 0.6843, 0.2133, -0.7422, 0.6353, 0.2488, 0.001063, 0.9686, 0.9662, -7.569e-06, -0.2576, 0.6218, -0.7418, -0.2513, 0.2564, -0.1193, -0.9592, 0.2452, 0.1668, -0.955, -0.08975, -0.8656, -0.4927, -0.06168, -0.8777, -0.4753, -0.051, -0.9873, 0.1505, -0.03324, -0.9844, 0.173, 0.0002055, -0.995, -0.09955, 0.3927, -0.9137, -0.1046, 0.2351, -0.9475, -0.2166, 1.508e-05, -0.9981, -0.06222, 0.7084, -0.7053, 0.02481, 0.6141, -0.6245, -0.4826, 0.7744, 4.488e-06, -0.6327, 0.9998, 0.01725, 0.003765, -0.08977, -0.8443, -0.5282, -0.08975, -0.8656, -0.4927, -0.03324, -0.9844, 0.173, -0.05009, -0.9943, 0.09374, -0.006312, 0.3929, -0.9196, 0.1039, 0.2434, -0.9643, 0.2481, 0.4676, -0.8484, 0.2971, 0.08335, -0.9512, 0.2773, -0.319, -0.9063, 0.1122, -0.26, -0.9591, -0.2782, -0.3142, -0.9077, -0.4075, -1.868e-05, -0.9132, -0.277, 0.06438, -0.9587, -0.9323, -0.2551, -0.2565, -0.2925, 0.08077, -0.9528, -0.05376, -0.2771, -0.9593, -0.7333, -0.6263, -0.2647, -0.7333, -0.6263, -0.2647, -0.05376, -0.2771, -0.9593, 0.002271, -0.4201, -0.9075, 0.02096, -0.9671, -0.2537, -0.8843, 0.4265, -0.1901, -0.6907, -1.672e-05, -0.7232, -0.2925, 0.08077, -0.9528, -0.9323, -0.2551, -0.2565, -0.1198, 0.2486, -0.9612, 0.3075, 0.2927, -0.9054, 0.2452, 0.1668, -0.955, 0.2564, -0.1193, -0.9592, 0.002271, -0.4201, -0.9075, -0.05376, -0.2771, -0.9593, -0.2925, 0.08077, -0.9528, -0.6907, -1.672e-05, -0.7232, -0.2852, 0.2607, -0.9224, 0.6369, -0.7709, 5.615e-05, 1.0, -4.924e-09, 0.0, 1.0, 7.727e-07, -0.0003656, 0.6395, -0.7688, 0.00273, 0.03356, -0.9842, 0.1739, 0.05075, -0.9894, 0.136, 0.02537, -0.7287, 0.6843, 0.02552, -0.7108, 0.7029, 0.5684, -0.8228, 0.006106, 0.1032, -0.9826, -0.1544, 0.01888, -0.9998, 0.00631, 0.6395, -0.7688, 0.00273, 0.6394, -0.7688, -0.002448, 1.0, -2.65e-07, 0.0006244, 1.0, -4.924e-09, 0.0, 0.6369, -0.7709, 5.615e-05, 0.6218, -0.7418, -0.2513, 0.9662, -7.569e-06, -0.2576, 1.0, -2.65e-07, 0.0006244, 0.6394, -0.7688, -0.002448, -0.6141, 0.6245, -0.4826, -0.2513, 0.771, -0.5851, -0.2995, -3.263e-06, -0.9541, -0.7744, -0.0001413, -0.6327, -0.7681, 0.6397, -0.02697, -0.7675, 0.6406, -0.02372, -0.9669, -0.2533, -0.02978, -0.968, -0.2481, -0.03694, 0.0198, -0.9998, -0.0007028, 0.6369, -0.7709, 5.615e-05, 0.6395, -0.7688, 0.00273, 0.01888, -0.9998, 0.00631, 0.01803, -0.9998, -0.006702, 0.6394, -0.7688, -0.002448, 0.6369, -0.7709, 5.615e-05, 0.0198, -0.9998, -0.0007028, 0.6394, -0.7688, -0.002448, 0.01803, -0.9998, -0.006702, 0.02096, -0.9671, -0.2537, 0.6218, -0.7418, -0.2513, 0.1032, -0.9826, -0.1544, -0.4473, -0.6636, -0.5997, -0.7601, -0.6498, 0.002948, 0.01888, -0.9998, 0.00631, -0.4473, -0.6636, -0.5997, -0.6499, -0.2623, -0.7133, -0.952, -0.3062, 0.001911, -0.7601, -0.6498, 0.002948, -0.968, -0.2481, -0.03694, -0.7681, -0.6397, -0.02698, -0.7601, -0.6498, 0.002948, -0.952, -0.3062, 0.001911, -0.9669, -0.2533, -0.02978, -0.7675, -0.6406, -0.02375, -0.7681, -0.6397, -0.02698, -0.968, -0.2481, -0.03694, -0.7675, -0.6406, -0.02375, -0.9669, -0.2533, -0.02978, -0.9323, -0.2551, -0.2565, -0.7333, -0.6263, -0.2647, -0.7681, -0.6397, -0.02698, 0.0198, -0.9998, -0.0007028, 0.01888, -0.9998, 0.00631, -0.7601, -0.6498, 0.002948, -0.7675, -0.6406, -0.02375, 0.01803, -0.9998, -0.006702, 0.0198, -0.9998, -0.0007028, -0.7681, -0.6397, -0.02698, 0.01803, -0.9998, -0.006702, -0.7675, -0.6406, -0.02375, -0.7333, -0.6263, -0.2647, 0.02096, -0.9671, -0.2537, -0.02132, 0.6637, 0.7477, 0.004679, -1.733e-05, 1.0, 0.0, -2.588e-05, 1.0, 9.765e-08, 0.6367, 0.7711, -0.1453, -0.9777, -0.1514, -5.397e-07, -0.9974, -0.07141, -1.444e-08, -0.9997, -0.02321, -0.4719, -0.8816, -0.01049, -0.8472, 0.3756, 0.3756, -0.6695, 0.3219, 0.6695, -0.5774, 0.5774, 0.5774, -0.6695, 0.6695, 0.3219, 0.3756, 0.8472, 0.3756, 0.3219, 0.6695, 0.6695, 0.5773, 0.5774, 0.5774, 0.6695, 0.6695, 0.3219, 0.8472, -0.3756, 0.3756, 0.6695, -0.3219, 0.6695, 0.5774, -0.5773, 0.5773, 0.6695, -0.6695, 0.3219, -0.3756, -0.8472, 0.3756, -0.3219, -0.6695, 0.6695, -0.5774, -0.5774, 0.5774, -0.6695, -0.6695, 0.3219, 0.3756, -0.3756, -0.8472, 0.6695, -0.3219, -0.6695, 0.5774, -0.5774, -0.5774, 0.3219, -0.6695, -0.6695, -0.3756, -0.3756, 0.8472, -0.6695, -0.3219, 0.6695, -0.5774, -0.5774, 0.5774, -0.3219, -0.6695, 0.6695, 0.3756, -0.3756, 0.8472, -2.227e-07, -0.4004, 0.9163, -2.15e-07, -0.7071, 0.7071, 0.3219, -0.6695, 0.6695, 0.3756, 0.3756, 0.8472, 4.05e-07, 0.4004, 0.9163, 0.0, -1.442e-07, 1.0, 0.4004, -3.544e-08, 0.9163, -0.3756, 0.3756, 0.8472, -0.6695, 0.3219, 0.6695, -0.7071, 1.35e-07, 0.7071, -0.4004, -5.062e-08, 0.9163, -0.3756, -0.3756, -0.8472, -2.632e-07, -0.4004, -0.9163, 0.0, -0.7071, -0.7071, -0.3219, -0.6695, -0.6695, -0.3756, 0.3756, -0.8472, -2.531e-08, 0.4004, -0.9163, -2.575e-07, 5.15e-09, -1.0, -0.4004, 1.468e-07, -0.9163, 0.3756, 0.3756, -0.8472, 0.6695, 0.3219, -0.6695, 0.7071, 6e-08, -0.7071, 0.4004, 1.417e-07, -0.9163, -0.3756, -0.8472, -0.3756, -0.4004, -0.9163, -4.05e-08, -0.7071, -0.7071, 3.5e-08, -0.6695, -0.6695, -0.3219, 0.3756, -0.8472, -0.3756, 0.4004, -0.9163, -1.012e-08, 1.236e-07, -1.0, 5.15e-09, 1.114e-07, -0.9163, -0.4004, 0.3756, -0.8472, 0.3756, 0.3219, -0.6695, 0.6695, -2.15e-07, -0.7071, 0.7071, -5.062e-09, -0.9163, 0.4004, 0.8472, -0.3756, -0.3756, 0.9163, -0.4004, 5.062e-08, 0.7071, -0.7071, 5e-08, 0.6695, -0.6695, -0.3219, 0.8472, 0.3756, -0.3756, 0.9163, 0.4004, -1.924e-07, 1.0, -2.575e-08, -2.112e-07, 0.9163, 2.531e-08, -0.4004, 0.8472, 0.3756, 0.3756, 0.6695, 0.3219, 0.6695, 0.7071, 6e-08, 0.7071, 0.9163, -9.618e-08, 0.4004, 0.3756, 0.8472, -0.3756, 0.4004, 0.9163, 2.531e-08, 0.7071, 0.7071, 0.0, 0.6695, 0.6695, -0.3219, -0.3756, 0.8472, -0.3756, -0.4004, 0.9163, 5.062e-09, -1.03e-08, 1.0, 3.605e-08, -1.012e-07, 0.9163, -0.4004, -0.3756, 0.8472, 0.3756, -0.3219, 0.6695, 0.6695, 5e-09, 0.7071, 0.7071, -5.518e-07, 0.9163, 0.4004, -0.8472, 0.3756, -0.3756, -0.9163, 0.4004, -2.329e-07, -0.7071, 0.7071, -3e-08, -0.6695, 0.6695, -0.3219, -0.8472, -0.3756, -0.3756, -0.9163, -0.4004, 6.075e-08, -1.0, -6.695e-08, -2.112e-07, -0.9163, 3.544e-08, -0.4004, -0.8472, -0.3756, 0.3756, -0.6695, -0.3219, 0.6695, -0.7071, 1.35e-07, 0.7071, -0.9163, -3.037e-08, 0.4004, -0.9163, -0.4004, 6.075e-08, -0.8472, -0.3756, 0.3756, -0.9163, -3.037e-08, 0.4004, -1.0, -6.695e-08, -2.112e-07, -0.7071, -0.7071, 3.5e-08, -0.6695, -0.6695, 0.3219, -0.8472, -0.3756, 0.3756, -0.9163, -0.4004, 6.075e-08, -0.6695, -0.6695, 0.3219, -0.5774, -0.5774, 0.5774, -0.6695, -0.3219, 0.6695, -0.8472, -0.3756, 0.3756, -0.6695, -0.3219, -0.6695, -0.8472, -0.3756, -0.3756, -0.9163, 3.544e-08, -0.4004, -0.7071, 9.501e-08, -0.7071, -0.5773, -0.5774, -0.5774, -0.6695, -0.6695, -0.3219, -0.8472, -0.3756, -0.3756, -0.6695, -0.3219, -0.6695, -0.6695, -0.6695, -0.3219, -0.7071, -0.7071, 3.5e-08, -0.9163, -0.4004, 6.075e-08, -0.8472, -0.3756, -0.3756, -0.6695, 0.3219, -0.6695, -0.8472, 0.3756, -0.3756, -0.6695, 0.6695, -0.3219, -0.5774, 0.5773, -0.5773, -0.7071, 9.501e-08, -0.7071, -0.9163, 3.544e-08, -0.4004, -0.8472, 0.3756, -0.3756, -0.6695, 0.3219, -0.6695, -0.9163, 3.544e-08, -0.4004, -1.0, -6.695e-08, -2.112e-07, -0.9163, 0.4004, -2.329e-07, -0.8472, 0.3756, -0.3756, -0.4004, 0.9163, 5.062e-09, -0.3756, 0.8472, 0.3756, -5.518e-07, 0.9163, 0.4004, -1.03e-08, 1.0, 3.605e-08, -0.7071, 0.7071, -3e-08, -0.6695, 0.6695, 0.3219, -0.3756, 0.8472, 0.3756, -0.4004, 0.9163, 5.062e-09, -0.6695, 0.6695, 0.3219, -0.5774, 0.5774, 0.5774, -0.3219, 0.6695, 0.6695, -0.3756, 0.8472, 0.3756, -0.3219, 0.6695, -0.6695, -0.3756, 0.8472, -0.3756, -1.012e-07, 0.9163, -0.4004, -2.25e-07, 0.7071, -0.7071, -0.5774, 0.5773, -0.5773, -0.6695, 0.6695, -0.3219, -0.3756, 0.8472, -0.3756, -0.3219, 0.6695, -0.6695, -0.6695, 0.6695, -0.3219, -0.7071, 0.7071, -3e-08, -0.4004, 0.9163, 5.062e-09, -0.3756, 0.8472, -0.3756, 0.3219, 0.6695, -0.6695, 0.3756, 0.8472, -0.3756, 0.6695, 0.6695, -0.3219, 0.5774, 0.5773, -0.5773, -2.25e-07, 0.7071, -0.7071, -1.012e-07, 0.9163, -0.4004, 0.3756, 0.8472, -0.3756, 0.3219, 0.6695, -0.6695, -1.012e-07, 0.9163, -0.4004, -1.03e-08, 1.0, 3.605e-08, 0.4004, 0.9163, 2.531e-08, 0.3756, 0.8472, -0.3756, 0.9163, 0.4004, -1.924e-07, 0.8472, 0.3756, 0.3756, 0.9163, -9.618e-08, 0.4004, 1.0, -2.575e-08, -2.112e-07, 0.7071, 0.7071, 0.0, 0.6695, 0.6695, 0.3219, 0.8472, 0.3756, 0.3756, 0.9163, 0.4004, -1.924e-07, 0.6695, 0.6695, 0.3219, 0.5773, 0.5774, 0.5774, 0.6695, 0.3219, 0.6695, 0.8472, 0.3756, 0.3756, 0.6695, 0.3219, -0.6695, 0.8472, 0.3756, -0.3756, 0.9163, 2.531e-08, -0.4004, 0.7071, 6e-08, -0.7071, 0.5774, 0.5773, -0.5773, 0.6695, 0.6695, -0.3219, 0.8472, 0.3756, -0.3756, 0.6695, 0.3219, -0.6695, 0.6695, 0.6695, -0.3219, 0.7071, 0.7071, 0.0, 0.9163, 0.4004, -1.924e-07, 0.8472, 0.3756, -0.3756, 0.6695, -0.3219, -0.6695, 0.8472, -0.3756, -0.3756, 0.6695, -0.6695, -0.3219, 0.5774, -0.5774, -0.5774, 0.7071, 6e-08, -0.7071, 0.9163, 2.531e-08, -0.4004, 0.8472, -0.3756, -0.3756, 0.6695, -0.3219, -0.6695, 0.9163, 2.531e-08, -0.4004, 1.0, -2.575e-08, -2.112e-07, 0.9163, -0.4004, 5.062e-08, 0.8472, -0.3756, -0.3756, 0.4004, -0.9163, -1.012e-08, 0.3756, -0.8472, 0.3756, -5.062e-09, -0.9163, 0.4004, 1.236e-07, -1.0, 5.15e-09, 0.7071, -0.7071, 5e-08, 0.6695, -0.6695, 0.3219, 0.3756, -0.8472, 0.3756, 0.4004, -0.9163, -1.012e-08, 0.6695, -0.6695, 0.3219, 0.5774, -0.5773, 0.5773, 0.3219, -0.6695, 0.6695, 0.3756, -0.8472, 0.3756, 0.3219, -0.6695, -0.6695, 0.3756, -0.8472, -0.3756, 1.114e-07, -0.9163, -0.4004, 0.0, -0.7071, -0.7071, 0.5774, -0.5774, -0.5774, 0.6695, -0.6695, -0.3219, 0.3756, -0.8472, -0.3756, 0.3219, -0.6695, -0.6695, 0.6695, -0.6695, -0.3219, 0.7071, -0.7071, 5e-08, 0.4004, -0.9163, -1.012e-08, 0.3756, -0.8472, -0.3756, -0.3219, -0.6695, -0.6695, -0.3756, -0.8472, -0.3756, -0.6695, -0.6695, -0.3219, -0.5773, -0.5774, -0.5774, 0.0, -0.7071, -0.7071, 1.114e-07, -0.9163, -0.4004, -0.3756, -0.8472, -0.3756, -0.3219, -0.6695, -0.6695, 1.114e-07, -0.9163, -0.4004, 1.236e-07, -1.0, 5.15e-09, -0.4004, -0.9163, -4.05e-08, -0.3756, -0.8472, -0.3756, -2.531e-08, 0.4004, -0.9163, 0.3756, 0.3756, -0.8472, 0.4004, 1.417e-07, -0.9163, -2.575e-07, 5.15e-09, -1.0, -2.25e-07, 0.7071, -0.7071, 0.3219, 0.6695, -0.6695, 0.3756, 0.3756, -0.8472, -2.531e-08, 0.4004, -0.9163, 0.3219, 0.6695, -0.6695, 0.5774, 0.5773, -0.5773, 0.6695, 0.3219, -0.6695, 0.3756, 0.3756, -0.8472, -0.6695, 0.3219, -0.6695, -0.3756, 0.3756, -0.8472, -0.4004, 1.468e-07, -0.9163, -0.7071, 9.501e-08, -0.7071, -0.5774, 0.5773, -0.5773, -0.3219, 0.6695, -0.6695, -0.3756, 0.3756, -0.8472, -0.6695, 0.3219, -0.6695, -0.3219, 0.6695, -0.6695, -2.25e-07, 0.7071, -0.7071, -2.531e-08, 0.4004, -0.9163, -0.3756, 0.3756, -0.8472, -0.6695, -0.3219, -0.6695, -0.3756, -0.3756, -0.8472, -0.3219, -0.6695, -0.6695, -0.5773, -0.5774, -0.5774, -0.7071, 9.501e-08, -0.7071, -0.4004, 1.468e-07, -0.9163, -0.3756, -0.3756, -0.8472, -0.6695, -0.3219, -0.6695, -0.4004, 1.468e-07, -0.9163, -2.575e-07, 5.15e-09, -1.0, -2.632e-07, -0.4004, -0.9163, -0.3756, -0.3756, -0.8472, 4.05e-07, 0.4004, 0.9163, -0.3756, 0.3756, 0.8472, -0.4004, -5.062e-08, 0.9163, 0.0, -1.442e-07, 1.0, 5e-09, 0.7071, 0.7071, -0.3219, 0.6695, 0.6695, -0.3756, 0.3756, 0.8472, 4.05e-07, 0.4004, 0.9163, -0.3219, 0.6695, 0.6695, -0.5774, 0.5774, 0.5774, -0.6695, 0.3219, 0.6695, -0.3756, 0.3756, 0.8472, 0.6695, 0.3219, 0.6695, 0.3756, 0.3756, 0.8472, 0.4004, -3.544e-08, 0.9163, 0.7071, 6e-08, 0.7071, 0.5773, 0.5774, 0.5774, 0.3219, 0.6695, 0.6695, 0.3756, 0.3756, 0.8472, 0.6695, 0.3219, 0.6695, 0.3219, 0.6695, 0.6695, 5e-09, 0.7071, 0.7071, 4.05e-07, 0.4004, 0.9163, 0.3756, 0.3756, 0.8472, 0.6695, -0.3219, 0.6695, 0.3756, -0.3756, 0.8472, 0.3219, -0.6695, 0.6695, 0.5774, -0.5773, 0.5773, 0.7071, 6e-08, 0.7071, 0.4004, -3.544e-08, 0.9163, 0.3756, -0.3756, 0.8472, 0.6695, -0.3219, 0.6695, 0.4004, -3.544e-08, 0.9163, 0.0, -1.442e-07, 1.0, -2.227e-07, -0.4004, 0.9163, 0.3756, -0.3756, 0.8472, -2.227e-07, -0.4004, 0.9163, -0.3756, -0.3756, 0.8472, -0.3219, -0.6695, 0.6695, -2.15e-07, -0.7071, 0.7071, 0.0, -1.442e-07, 1.0, -0.4004, -5.062e-08, 0.9163, -0.3756, -0.3756, 0.8472, -2.227e-07, -0.4004, 0.9163, -0.4004, -5.062e-08, 0.9163, -0.7071, 1.35e-07, 0.7071, -0.6695, -0.3219, 0.6695, -0.3756, -0.3756, 0.8472, -2.632e-07, -0.4004, -0.9163, 0.3756, -0.3756, -0.8472, 0.3219, -0.6695, -0.6695, 0.0, -0.7071, -0.7071, -2.575e-07, 5.15e-09, -1.0, 0.4004, 1.417e-07, -0.9163, 0.3756, -0.3756, -0.8472, -2.632e-07, -0.4004, -0.9163, 0.4004, 1.417e-07, -0.9163, 0.7071, 6e-08, -0.7071, 0.6695, -0.3219, -0.6695, 0.3756, -0.3756, -0.8472, -0.4004, -0.9163, -4.05e-08, -0.3756, -0.8472, 0.3756, -0.6695, -0.6695, 0.3219, -0.7071, -0.7071, 3.5e-08, 1.236e-07, -1.0, 5.15e-09, -5.062e-09, -0.9163, 0.4004, -0.3756, -0.8472, 0.3756, -0.4004, -0.9163, -4.05e-08, -5.062e-09, -0.9163, 0.4004, -2.15e-07, -0.7071, 0.7071, -0.3219, -0.6695, 0.6695, -0.3756, -0.8472, 0.3756, 0.9163, -0.4004, 5.062e-08, 0.8472, -0.3756, 0.3756, 0.6695, -0.6695, 0.3219, 0.7071, -0.7071, 5e-08, 1.0, -2.575e-08, -2.112e-07, 0.9163, -9.618e-08, 0.4004, 0.8472, -0.3756, 0.3756, 0.9163, -0.4004, 5.062e-08, 0.9163, -9.618e-08, 0.4004, 0.7071, 6e-08, 0.7071, 0.6695, -0.3219, 0.6695, 0.8472, -0.3756, 0.3756, 0.4004, 0.9163, 2.531e-08, 0.3756, 0.8472, 0.3756, 0.6695, 0.6695, 0.3219, 0.7071, 0.7071, 0.0, -1.03e-08, 1.0, 3.605e-08, -5.518e-07, 0.9163, 0.4004, 0.3756, 0.8472, 0.3756, 0.4004, 0.9163, 2.531e-08, -5.518e-07, 0.9163, 0.4004, 5e-09, 0.7071, 0.7071, 0.3219, 0.6695, 0.6695, 0.3756, 0.8472, 0.3756, -0.9163, 0.4004, -2.329e-07, -0.8472, 0.3756, 0.3756, -0.6695, 0.6695, 0.3219, -0.7071, 0.7071, -3e-08, -1.0, -6.695e-08, -2.112e-07, -0.9163, -3.037e-08, 0.4004, -0.8472, 0.3756, 0.3756, -0.9163, 0.4004, -2.329e-07, -0.9163, -3.037e-08, 0.4004, -0.7071, 1.35e-07, 0.7071, -0.6695, 0.3219, 0.6695, -0.8472, 0.3756, 0.3756, 1.445e-08, 0.9997, -0.02256, 8.481e-06, 0.9974, -0.07141, -0.1453, 0.9777, -0.1514, -0.4709, 0.8822, -0.007522, 0.002398, -0.668, 0.7441, -0.051, -0.9873, 0.1505, 0.004729, -0.9765, 0.2153, -0.03966, -0.6576, 0.7523, -0.02029, 3.264e-05, 0.9998, 0.002398, -0.668, 0.7441, -0.03966, -0.6576, 0.7523, -0.01539, 0.004035, 0.9999, -0.06416, 0.0004917, -0.9979, -0.01846, 0.02397, -0.9995, -0.148, -0.852, -0.5022, -0.06168, -0.8777, -0.4753, -0.06168, -0.8777, -0.4753, -0.148, -0.852, -0.5022, 0.004729, -0.9765, 0.2153, -0.051, -0.9873, 0.1505, -0.02185, 0.678, 0.7348, -0.06419, 0.9659, 0.2509, -0.01211, 0.9858, 0.1677, -0.003543, 0.6524, 0.7579, -0.008612, 0.0001631, 1.0, -0.02185, 0.678, 0.7348, -0.003543, 0.6524, 0.7579, -0.01539, 0.004035, 0.9999, -0.1754, 0.004952, -0.9845, -0.01846, 0.02397, -0.9995, 0.03318, 0.8809, -0.4721, -0.1131, 0.7471, -0.655, -0.06419, 0.9659, 0.2509, -0.1131, 0.7471, -0.655, 0.03318, 0.8809, -0.4721, -0.01211, 0.9858, 0.1677, 0.0219, -0.6762, 0.7364, 0.05712, -0.965, 0.2561, 0.01559, -0.9856, 0.1686, -0.006796, -0.6635, 0.7481, 0.008613, 0.0001624, 1.0, 0.0219, -0.6762, 0.7364, -0.006796, -0.6635, 0.7481, 0.01268, 0.002813, 0.9999, 0.1755, 0.007373, -0.9845, 0.05836, 0.01791, -0.9981, -0.03109, -0.8807, -0.4726, 0.1047, -0.7414, -0.6628, 0.05712, -0.965, 0.2561, 0.1047, -0.7414, -0.6628, -0.03109, -0.8807, -0.4726, 0.01559, -0.9856, 0.1686, -0.002629, 0.6687, 0.7436, 0.04803, 0.9876, 0.1492, -0.00543, 0.9766, 0.2151, 0.03931, 0.6587, 0.7514, 0.02172, 0.001435, 0.9998, -0.002629, 0.6687, 0.7436, 0.03931, 0.6587, 0.7514, 0.01268, 0.002813, 0.9999, 0.06416, 0.0004844, -0.9979, 0.05836, 0.01791, -0.9981, 0.1456, 0.8526, -0.5019, 0.0599, 0.8779, -0.4751, 0.0599, 0.8779, -0.4751, 0.1456, 0.8526, -0.5019, -0.00543, 0.9766, 0.2151, 0.04803, 0.9876, 0.1492, -0.4709, 0.8822, -0.007522, -0.3712, 0.9223, -0.1074, 0.0001186, 0.9955, -0.0944, 1.445e-08, 0.9997, -0.02256])] * 3)])
arm_metarig_004 = bpy.data.armatures.new('metarig.004')  # bones are not reproduced

# ---- objects
ob_metarig_004 = bpy.data.objects.new('metarig.004', arm_metarig_004)
ob_plane_003 = bpy.data.objects.new('Plane.003', me_plane_009)

# ---- transforms, parenting, visibility, modifiers, constraints
ob_metarig_004.location = (0.0, 0.0, 0.0)
ob_metarig_004.rotation_euler = (-1.629e-07, 0.0, 0.0)
ob_metarig_004.show_in_front = True
ob_plane_003.parent = ob_metarig_004
ob_plane_003.location = (0.0, 0.0, 0.0)
ob_plane_003.color = (0.8, 0.8, 0.8, 1.0)
_vg = ob_plane_003.vertex_groups.new(name='spine.001')
for _i, _w in zip([0, 5, 37, 42, 59, 61, 76, 81, 85, 110, 116, 121, 141, 143, 149, 154, 175, 176, 179, 188, 194, 244], [0.08362, 0.02389, 0.07537, 0.02087, 0.5679, 0.1682, 0.1277, 0.1038, 0.005376, 0.0487, 0.09984, 0.1012, 0.03253, 0.1334, 0.1046, 0.005007, 0.05489, 0.6055, 0.4025, 0.0501, 0.09957, 0.03359]): _vg.add([_i], _w, 'REPLACE')
_vg = ob_plane_003.vertex_groups.new(name='spine.002')
for _i, _w in zip([0, 4, 21, 22, 26, 27, 37, 41, 59, 61, 62, 66, 76, 80, 106, 110, 111, 112, 116, 121, 137, 141, 143, 147, 176, 179, 185, 188, 189, 190, 194, 203, 211, 215, 235, 238, 241, 242, 244, 344, 346, 348, 349, 352, 354, 356, 358], [0.1064, 0.1697, 0.1663, 0.09944, 0.6645, 0.758, 0.1084, 0.1686, 0.1422, 0.04407, 0.09835, 0.661, 0.0877, 0.137, 0.1547, 0.1232, 0.07734, 0.21, 0.5831, 0.6802, 0.1753, 0.565, 0.08697, 0.1378, 0.1153, 0.05012, 0.00565, 0.1218, 0.07832, 0.2128, 0.5848, 0.005322, 0.01208, 0.02645, 0.01262, 0.1786, 0.02724, 0.043, 0.5659, 0.08767, 0.04972, 0.00631, 0.03867, 0.08931, 0.04918, 0.00604, 0.03916]): _vg.add([_i], _w, 'REPLACE')
_vg = ob_plane_003.vertex_groups.new(name='spine.003')
for _i, _w in zip([1, 4, 21, 22, 23, 26, 27, 38, 41, 60, 62, 63, 66, 80, 106, 121, 147, 204, 211, 215, 235, 241, 242, 346, 347, 348, 354, 355, 356], [0.07597, 0.07877, 0.6042, 0.03676, 0.002961, 0.02372, 0.1075, 0.07677, 0.07736, 0.6819, 0.03113, 0.004041, 0.02327, 0.02388, 0.4256, 0.08312, 0.02468, 0.03964, 0.04005, 0.1069, 0.0414, 0.1078, 0.6793, 0.01838, 0.001481, 0.0207, 0.01557, 0.002021, 0.02003]): _vg.add([_i], _w, 'REPLACE')
_vg = ob_plane_003.vertex_groups.new(name='spine.004')
_vg = ob_plane_003.vertex_groups.new(name='spine.006')
for _i, _w in zip([246, 247, 248, 249, 250, 251, 252, 253, 254, 255, 256, 257, 258, 259, 260, 261, 262, 263, 264, 265, 266, 268, 269, 270, 271, 272, 273, 274, 275, 276, 277, 278, 279, 280, 281, 282, 283, 284, 285, 286, 287, 288, 289, 290, 291, 292, 293, 294, 295, 296, 297, 298, 299, 300, 301, 302, 303, 304, 305, 306, 307, 308, 309, 310, 311, 312, 313, 314, 315, 316, 317, 318, 319, 320, 321, 322, 323, 324, 325, 326, 327, 328, 329, 330, 331, 332, 333, 334, 335, 336, 337, 338, 339, 340, 341, 342, 343], [0.9459, 0.984, 0.9342, 0.9823, 0.942, 0.9837, 0.9382, 0.9826, 0.9052, 0.9752, 0.9847, 0.9713, 0.8973, 0.9839, 0.9722, 0.9055, 0.9847, 0.9745, 0.9142, 0.9854, 0.9873, 0.9746, 0.9723, 0.97, 0.9723, 0.9306, 0.9811, 0.9838, 0.9573, 0.9183, 0.9836, 0.9592, 0.9243, 0.9845, 0.9625, 0.9306, 0.985, 0.9212, 0.9641, 0.9847, 0.9786, 0.9214, 0.9834, 0.9791, 0.9273, 0.984, 0.9807, 0.9334, 0.9849, 0.9869, 0.9861, 0.9865, 0.9865, 0.7943, 0.7619, 0.7768, 0.777, 0.9753, 0.9747, 0.9547, 0.9826, 0.9737, 0.9723, 0.95, 0.9814, 0.9713, 0.9707, 0.9454, 0.9802, 0.9716, 0.9743, 0.95, 0.9814, 0.9817, 0.9581, 0.953, 0.9797, 0.9512, 0.9527, 0.9805, 0.9545, 0.9566, 0.982, 0.9586, 0.9599, 0.8787, 0.8723, 0.8933, 0.9853, 0.9854, 0.9861, 0.9862, 0.8872, 0.9822, 0.9814, 0.98, 0.9802]): _vg.add([_i], _w, 'REPLACE')
_vg = ob_plane_003.vertex_groups.new(name='shoulder.L')
for _i, _w in zip([21, 27, 38, 41, 60, 62, 63, 66, 67, 73, 106, 144, 147, 163, 177, 182, 185, 187, 189, 190, 191, 194, 203, 204, 210, 211, 212, 215, 238, 239, 242, 244, 352, 353, 354, 355, 356, 357, 358, 359], [0.09092, 0.02092, 0.8287, 0.609, 0.072, 0.6481, 0.8544, 0.1649, 0.09173, 0.08346, 0.1018, 0.1294, 0.03911, 0.05206, 0.04205, 0.04112, 0.07081, 0.7789, 0.04302, 0.2139, 0.1173, 0.008443, 0.02545, 0.3804, 0.0007842, 0.8013, 0.114, 0.7643, 0.1989, 0.79, 0.1049, 0.09724, 0.09946, 0.421, 0.3658, 0.4731, 0.4577, 0.02056, 0.02151, 0.05864]): _vg.add([_i], _w, 'REPLACE')
_vg = ob_plane_003.vertex_groups.new(name='upper_arm.L')
for _i, _w in zip([38, 41, 62, 63, 66, 67, 68, 70, 73, 74, 75, 106, 121, 144, 147, 148, 163, 164, 165, 177, 180, 181, 182, 185, 187, 189, 190, 191, 194, 204, 205, 206, 207, 208, 210, 211, 212, 215, 221, 222, 225, 229, 230, 231, 238, 239, 244, 352, 353, 354, 355, 356, 357, 358, 359], [0.04236, 0.09925, 0.1692, 0.08781, 0.05803, 0.8023, 0.459, 0.07807, 0.6832, 0.2366, 0.06989, 0.08034, 0.0194, 0.7546, 0.7084, 0.08, 0.8806, 0.5028, 0.06759, 0.01408, 0.3349, 0.8632, 0.8829, 0.8036, 0.1199, 0.799, 0.4845, 0.8399, 0.2086, 0.02695, 0.6988, 0.2262, 0.06943, 0.06981, 0.2657, 0.09435, 0.7249, 0.05283, 0.92, 0.6964, 0.0991, 0.7801, 0.2647, 0.07421, 0.5368, 0.1712, 0.2133, 0.6178, 0.5259, 0.4262, 0.445, 0.4096, 0.8731, 0.7895, 0.8799]): _vg.add([_i], _w, 'REPLACE')
_vg = ob_plane_003.vertex_groups.new(name='forearm.L')
for _i, _w in zip([39, 40, 64, 65, 67, 68, 70, 73, 74, 75, 145, 146, 148, 152, 163, 164, 165, 180, 181, 183, 184, 186, 189, 190, 192, 193, 205, 206, 207, 208, 209, 210, 212, 213, 214, 221, 222, 225, 229, 230, 231, 238, 240, 243, 352, 353, 354, 355, 356, 357, 358, 359], [0.7616, 0.6804, 0.9169, 0.9176, 0.09826, 0.5259, 0.9134, 0.2074, 0.7306, 0.9137, 0.8235, 0.9128, 0.9148, 0.9571, 0.06413, 0.4917, 0.9287, 0.6569, 0.1149, 0.8549, 0.3583, 0.828, 0.002807, 0.01771, 0.9326, 0.9688, 0.266, 0.7582, 0.9108, 0.917, 0.9253, 0.7026, 0.1443, 0.7672, 0.1144, 0.05657, 0.298, 0.8977, 0.1828, 0.7223, 0.9167, 0.02656, 0.8769, 0.9565, 0.1463, 0.03206, 0.1037, 0.04913, 0.07215, 0.05743, 0.09282, 0.02829]): _vg.add([_i], _w, 'REPLACE')
_vg = ob_plane_003.vertex_groups.new(name='hand.L')
for _i, _w in zip([39, 40, 64, 65, 145, 146, 152, 183, 184, 186, 192, 209, 213, 214, 240, 243], [0.2339, 0.3173, 0.0732, 0.07476, 0.1727, 0.08389, 0.01964, 0.1426, 0.6392, 0.1707, 0.05806, 0.06616, 0.23, 0.8852, 0.1137, 0.02582]): _vg.add([_i], _w, 'REPLACE')
_vg = ob_plane_003.vertex_groups.new(name='shoulder.R')
for _i, _w in zip([1, 4, 21, 22, 23, 26, 27, 28, 34, 60, 77, 80, 94, 106, 109, 111, 112, 113, 116, 121, 137, 138, 141, 144, 177, 185, 199, 203, 204, 219, 235, 241, 242, 344, 345, 346, 347, 348, 349, 350, 351], [0.8291, 0.6068, 0.09064, 0.6452, 0.8584, 0.1617, 0.02063, 0.09441, 0.06343, 0.07199, 0.2008, 0.04554, 0.0542, 0.1246, 0.7843, 0.04567, 0.1941, 0.1411, 0.009053, 0.003996, 0.176, 0.7901, 0.08864, 0.07906, 0.7953, 0.05442, 0.0524, 0.08762, 0.4663, 0.1124, 0.8015, 0.7629, 0.1047, 0.08802, 0.4221, 0.3543, 0.4764, 0.457, 0.02284, 0.07055, 0.0262]): _vg.add([_i], _w, 'REPLACE')
_vg = ob_plane_003.vertex_groups.new(name='upper_arm.R')
for _i, _w in zip([1, 4, 22, 23, 26, 28, 29, 31, 34, 35, 36, 77, 80, 94, 95, 96, 106, 109, 111, 112, 113, 116, 118, 119, 120, 121, 123, 124, 127, 131, 132, 133, 137, 138, 141, 177, 195, 198, 199, 200, 203, 204, 216, 218, 219, 235, 241, 344, 345, 346, 347, 348, 349, 350, 351], [0.0413, 0.09816, 0.1661, 0.08522, 0.05902, 0.7963, 0.4593, 0.07721, 0.7101, 0.2422, 0.07172, 0.7531, 0.7138, 0.8789, 0.5054, 0.06874, 0.08089, 0.1211, 0.8079, 0.5108, 0.8335, 0.2125, 0.687, 0.2261, 0.06711, 0.02077, 0.9317, 0.7282, 0.1098, 0.79, 0.3078, 0.08656, 0.5669, 0.1741, 0.2247, 0.01468, 0.1083, 0.51, 0.8875, 0.8897, 0.8054, 0.02725, 0.07006, 0.2668, 0.7241, 0.09234, 0.05213, 0.6269, 0.5265, 0.4381, 0.4408, 0.4082, 0.799, 0.8826, 0.8886]): _vg.add([_i], _w, 'REPLACE')
_vg = ob_plane_003.vertex_groups.new(name='forearm.R')
for _i, _w in zip([2, 3, 24, 25, 28, 29, 31, 34, 35, 36, 78, 79, 94, 95, 96, 107, 108, 112, 114, 115, 118, 119, 120, 123, 124, 127, 131, 132, 133, 137, 139, 140, 195, 197, 198, 200, 201, 216, 217, 218, 219, 236, 237, 344, 345, 346, 347, 348, 349, 350, 351], [0.8917, 0.716, 0.9547, 0.9245, 0.1014, 0.5258, 0.9152, 0.1988, 0.7301, 0.9167, 0.9217, 0.9283, 0.06384, 0.4891, 0.928, 0.8136, 0.8403, 0.01445, 0.9666, 0.971, 0.2644, 0.7558, 0.9225, 0.04434, 0.2671, 0.8876, 0.1777, 0.6805, 0.9071, 0.02287, 0.9511, 0.9626, 0.888, 0.9676, 0.4847, 0.08985, 0.8832, 0.9195, 0.9414, 0.7045, 0.146, 0.8109, 0.1468, 0.1436, 0.03192, 0.09939, 0.05068, 0.07299, 0.08887, 0.02217, 0.04492]): _vg.add([_i], _w, 'REPLACE')
_vg = ob_plane_003.vertex_groups.new(name='hand.R')
for _i, _w in zip([2, 3, 24, 25, 78, 79, 107, 108, 139, 140, 201, 217, 236, 237], [0.1039, 0.2813, 0.0208, 0.06784, 0.07401, 0.06849, 0.1837, 0.1583, 0.02755, 0.01315, 0.1139, 0.05012, 0.1863, 0.8528]): _vg.add([_i], _w, 'REPLACE')
_vg = ob_plane_003.vertex_groups.new(name='pelvis.L')
for _i, _w in zip([5, 6, 8, 37, 42, 43, 44, 45, 58, 59, 61, 81, 82, 84, 143, 149, 150, 151, 153, 154, 175, 176, 178, 179, 188, 202, 244], [0.07497, 0.3007, 0.0831, 0.5482, 0.4834, 0.3133, 0.1079, 0.1674, 0.3258, 0.06885, 0.1392, 0.02918, 0.05405, 0.08344, 0.4953, 0.3658, 0.08031, 0.09108, 0.09418, 0.1013, 0.08533, 0.08058, 0.1192, 0.1234, 0.5061, 0.07123, 0.01152]): _vg.add([_i], _w, 'REPLACE')
_vg = ob_plane_003.vertex_groups.new(name='pelvis.R')
for _i, _w in zip([0, 5, 6, 7, 8, 42, 43, 45, 58, 59, 61, 76, 81, 82, 83, 84, 85, 110, 117, 141, 149, 150, 153, 154, 175, 176, 178, 179], [0.5383, 0.4798, 0.3077, 0.09812, 0.1647, 0.07355, 0.3081, 0.08219, 0.3253, 0.07355, 0.1395, 0.5045, 0.3834, 0.09967, 0.1022, 0.08797, 0.1117, 0.5041, 0.07127, 0.01159, 0.0572, 0.07846, 0.08121, 0.01393, 0.2422, 0.07944, 0.09276, 0.1418]): _vg.add([_i], _w, 'REPLACE')
_vg = ob_plane_003.vertex_groups.new(name='thigh.L')
for _i, _w in zip([37, 42, 43, 44, 45, 49, 50, 51, 52, 53, 54, 55, 56, 57, 59, 61, 81, 82, 84, 85, 143, 149, 150, 151, 153, 154, 160, 161, 162, 166, 167, 168, 169, 170, 171, 172, 173, 174, 175, 176, 178, 179, 188, 202, 232, 233, 234], [0.2042, 0.2502, 0.06278, 0.816, 0.6413, 0.9161, 0.7647, 0.1135, 0.1046, 0.7856, 0.9562, 0.1158, 0.7654, 0.931, 0.00178, 0.05545, 0.06494, 0.1239, 0.163, 0.03605, 0.2334, 0.3734, 0.6587, 0.8428, 0.5887, 0.7763, 0.9688, 0.8493, 0.07487, 0.06727, 0.8673, 0.9846, 0.07127, 0.8616, 0.9782, 0.9649, 0.8454, 0.0748, 0.288, 0.05566, 0.3535, 0.1365, 0.284, 0.8901, 0.983, 0.8526, 0.06924]): _vg.add([_i], _w, 'REPLACE')
_vg = ob_plane_003.vertex_groups.new(name='shin.L')
for _i, _w in zip([46, 47, 48, 49, 50, 51, 52, 53, 54, 55, 56, 57, 69, 71, 72, 155, 156, 157, 158, 159, 161, 162, 166, 167, 169, 170, 173, 174, 220, 223, 224, 226, 227, 228, 233, 234, 245], [0.9026, 0.9111, 0.9157, 0.0213, 0.223, 0.8802, 0.8908, 0.2085, 0.001356, 0.8789, 0.2246, 0.01594, 0.6844, 0.6937, 0.6696, 0.2142, 0.2241, 0.7848, 0.3132, 0.1585, 0.1459, 0.9107, 0.919, 0.1301, 0.9129, 0.1347, 0.1494, 0.9135, 0.8313, 0.7263, 0.2668, 0.2175, 0.2682, 0.3741, 0.1453, 0.9256, 0.6575]): _vg.add([_i], _w, 'REPLACE')
_vg = ob_plane_003.vertex_groups.new(name='spine')
for _i, _w in zip([0, 5, 6, 8, 37, 42, 43, 45, 58, 59, 61, 82, 84, 150, 153, 178], [0.005322, 0.1223, 0.3001, 0.09224, 0.002898, 0.1203, 0.3076, 0.09154, 0.324, 0.08256, 0.3907, 0.001882, 0.04794, 0.00396, 0.0502, 0.04168]): _vg.add([_i], _w, 'REPLACE')
_vg = ob_plane_003.vertex_groups.new(name='foot.L')
for _i, _w in zip([46, 47, 48, 69, 71, 72, 155, 156, 157, 158, 159, 220, 223, 224, 226, 227, 228, 245], [0.09437, 0.08641, 0.08129, 0.3147, 0.3051, 0.3292, 0.7833, 0.7739, 0.2131, 0.6846, 0.8391, 0.167, 0.2726, 0.7321, 0.7811, 0.7304, 0.6246, 0.3415]): _vg.add([_i], _w, 'REPLACE')
_vg = ob_plane_003.vertex_groups.new(name='thigh.R')
for _i, _w in zip([0, 5, 6, 7, 8, 12, 13, 14, 15, 16, 17, 18, 19, 20, 59, 61, 76, 81, 82, 83, 84, 85, 91, 92, 93, 97, 98, 99, 100, 101, 102, 103, 104, 105, 110, 117, 134, 135, 136, 149, 150, 153, 154, 175, 176, 178, 179], [0.206, 0.2488, 0.08201, 0.8297, 0.6422, 0.9159, 0.7667, 0.1217, 0.107, 0.7873, 0.9618, 0.119, 0.7677, 0.9375, 0.006356, 0.05589, 0.2336, 0.375, 0.6718, 0.8317, 0.6023, 0.7794, 0.9695, 0.8494, 0.0745, 0.06755, 0.8674, 0.9839, 0.07188, 0.8616, 0.9781, 0.9656, 0.8455, 0.07379, 0.2856, 0.8907, 0.984, 0.8531, 0.07063, 0.06561, 0.1297, 0.1708, 0.04258, 0.299, 0.05283, 0.371, 0.1368]): _vg.add([_i], _w, 'REPLACE')
_vg = ob_plane_003.vertex_groups.new(name='shin.R')
for _i, _w in zip([9, 10, 11, 12, 13, 14, 15, 16, 17, 18, 19, 20, 30, 32, 33, 86, 87, 88, 89, 90, 92, 93, 97, 98, 100, 101, 104, 105, 122, 125, 126, 128, 129, 130, 135, 136, 142], [0.8787, 0.9119, 0.9086, 0.01436, 0.221, 0.8743, 0.8888, 0.208, 0.0009512, 0.8766, 0.2234, 0.01223, 0.6777, 0.6781, 0.6238, 0.3083, 0.3328, 0.7265, 0.3118, 0.5594, 0.1461, 0.9122, 0.9213, 0.1303, 0.9176, 0.1354, 0.1494, 0.9132, 0.8677, 0.4575, 0.4054, 0.5017, 0.3507, 0.3399, 0.1452, 0.9251, 0.817]): _vg.add([_i], _w, 'REPLACE')
_vg = ob_plane_003.vertex_groups.new(name='foot.R')
for _i, _w in zip([9, 10, 11, 30, 32, 33, 86, 87, 88, 89, 90, 122, 125, 126, 128, 129, 130, 142], [0.118, 0.08542, 0.08821, 0.3212, 0.3205, 0.375, 0.6896, 0.6652, 0.2708, 0.6865, 0.4383, 0.1305, 0.5411, 0.5934, 0.4969, 0.6479, 0.6588, 0.1822]): _vg.add([_i], _w, 'REPLACE')
_vg = ob_plane_003.vertex_groups.new(name='spine.005')
for _i, _w in zip([1, 38, 60, 109, 177, 187, 196, 242, 246, 248, 250, 252, 254, 257, 258, 260, 261, 263, 264, 267, 268, 269, 270, 271, 272, 275, 276, 278, 279, 281, 282, 284, 285, 288, 291, 294, 300, 301, 302, 303, 305, 306, 308, 309, 310, 312, 313, 314, 316, 317, 318, 321, 322, 324, 325, 327, 328, 330, 331, 332, 333, 334, 339], [0.00404, 0.0002, 0.1547, 0.07928, 0.08643, 0.07972, 0.9993, 0.03533, 0.05407, 0.06578, 0.05797, 0.06176, 0.09483, 0.00738, 0.1027, 0.005546, 0.09454, 0.0009073, 0.08584, 0.9944, 0.0008582, 0.005446, 0.01003, 0.005446, 0.06944, 0.03539, 0.08168, 0.03154, 0.07571, 0.02501, 0.06941, 0.07877, 0.02179, 0.07857, 0.07274, 0.06655, 0.2057, 0.2381, 0.2232, 0.223, 0.0005553, 0.0407, 0.002603, 0.005322, 0.05002, 0.007352, 0.008611, 0.05457, 0.006741, 0.001371, 0.05003, 0.03373, 0.04406, 0.04762, 0.04459, 0.04094, 0.0367, 0.03289, 0.03013, 0.1213, 0.1277, 0.1067, 0.1128]): _vg.add([_i], _w, 'REPLACE')
_m = ob_plane_003.modifiers.new('metarig.004', 'ARMATURE')
_m.object = ob_metarig_004

# ---- collection membership
col_collection.objects.link(ob_metarig_004)
col_collection.objects.link(ob_plane_003)

# ---- scene / render settings (as saved in the file)
scene.frame_start = 1; scene.frame_end = 250; scene.frame_set(1)
scene.render.engine = 'BLENDER_EEVEE_NEXT'
scene.cycles.sampling_pattern = 'TABULATED_SOBOL'
scene.view_settings.view_transform = 'Filmic'
bpy.context.view_layer.update()

# ---- added for rendering (the .blend has no active camera and no usable light): camera, sun
cam_auto = bpy.data.cameras.new('AutoCamera')
cam_auto.lens = 50.0
cam_auto.sensor_width = 36.0
cam_auto.clip_end = 1000.0
ob_auto_camera = bpy.data.objects.new('AutoCamera', cam_auto)
scene.collection.objects.link(ob_auto_camera)
ob_auto_camera.location = (2.23884, -2.68661, 2.69172)
ob_auto_camera.rotation_euler = (1.09748, -7.21219e-08, 0.694738)
scene.camera = ob_auto_camera
light_auto_sun = bpy.data.lights.new('AutoSun', 'SUN')
light_auto_sun.energy = 3.0
light_auto_sun.angle = 0.0523599
ob_auto_sun = bpy.data.objects.new('AutoSun', light_auto_sun)
scene.collection.objects.link(ob_auto_sun)
ob_auto_sun.rotation_euler = (0.872665, 0.174533, 0.523599)
bpy.context.view_layer.update()
